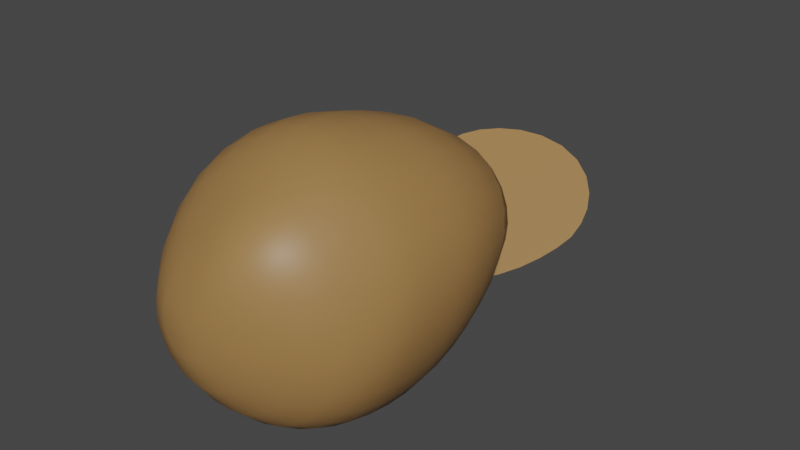 # Source: potatoChopped1.blend  (saved by Blender 2.92.15; exported with 4.5.12 LTS)
import bpy
from mathutils import Matrix  # noqa: F401  (used for matrix-valued properties, if any)

bpy.ops.wm.read_factory_settings(use_empty=True)
scene = bpy.context.scene
scene.name = 'Scene'

# ---- collections
col_collection = bpy.data.collections.new('Collection'); scene.collection.children.link(col_collection)

# ---- materials (node trees are filled in below, after node groups)
mat_potato_skin = bpy.data.materials.new('potato_skin')
mat_potato_skin.use_transparent_shadow = False

# ---- material node trees
mat_potato_skin.use_nodes = True; mat_potato_skin.node_tree.nodes.clear()
_N = mat_potato_skin.node_tree.nodes; _L = mat_potato_skin.node_tree.links
n0 = _N.new('ShaderNodeBsdfPrincipled'); n0.name = 'Principled BSDF'; n0.location = (10, 300)
n0.distribution = 'GGX'
n0.subsurface_method = 'BURLEY'
n0.inputs[0].default_value = (0.3424, 0.1847, 0.06263, 1.0)
n0.inputs[3].default_value = 1.45
n0.inputs[27].default_value = (0.0, 0.0, 0.0, 1.0)
n0.inputs[28].default_value = 1.0
n1 = _N.new('ShaderNodeOutputMaterial'); n1.name = 'Material Output'; n1.location = (300, 300)
_L.new(n0.outputs[0], n1.inputs[0])
n1.is_active_output = True

# ---- world
world_world = bpy.data.worlds.new('World'); scene.world = world_world
world_world.use_nodes = True; world_world.node_tree.nodes.clear()
_N = world_world.node_tree.nodes; _L = world_world.node_tree.links
n0 = _N.new('ShaderNodeOutputWorld'); n0.name = 'World Output'; n0.location = (300, 300)
n1 = _N.new('ShaderNodeBackground'); n1.name = 'Background'; n1.location = (10, 300)
n1.inputs[0].default_value = (0.05088, 0.05088, 0.05088, 1.0)
_L.new(n1.outputs[0], n0.inputs[0])
n0.is_active_output = True
world_world.color = (0.05088, 0.05088, 0.05088)
world_world.use_sun_shadow = False
world_world.sun_shadow_jitter_overblur = 0.0

# ---- meshes
me_sphere = bpy.data.meshes.new('Sphere')
me_sphere.from_pydata([(-0.3309, 0.3263, 1.819), (-0.3107, 0.6476, 1.545), (-0.2766, 0.3184, 1.827), (-0.2181, 0.6454, 1.559), (-0.2221, 0.2946, 1.836), (-0.1208, 0.6098, 1.578), (-0.1691, 0.2554, 1.846), (-0.01892, 0.5354, 1.599), (-0.1198, 0.2025, 1.857), (0.08208, 0.4245, 1.622), (-0.07712, 0.1394, 1.867), (0.1737, 0.2874, 1.647), (-0.04261, 0.07096, 1.877), (0.2472, 0.1459, 1.671), (-0.01856, 0.001309, 1.887), (0.296, 0.01504, 1.693), (-0.007095, -0.06588, 1.896), (0.3186, -0.1042, 1.713), (0.5744, -0.1157, 1.424), (-0.009729, -0.1276, 1.904), (0.3118, -0.2082, 1.735), (0.5597, -0.2577, 1.47), (-0.02705, -0.1816, 1.911), (0.2749, -0.2978, 1.759), (0.5109, -0.3844, 1.517), (-0.0586, -0.2266, 1.916), (0.212, -0.3745, 1.78), (0.4281, -0.4929, 1.56), (-0.1027, -0.2624, 1.919), (0.1273, -0.4382, 1.795), (0.3129, -0.5817, 1.594), (-0.1559, -0.2896, 1.92), (0.02401, -0.4878, 1.8), (0.1698, -0.651, 1.61), (-0.2158, -0.3074, 1.917), (-0.09302, -0.5224, 1.795), (0.005704, -0.7009, 1.606), (-0.2797, -0.3153, 1.911), (-0.2181, -0.5407, 1.781), (-0.1702, -0.729, 1.582), (-0.3448, -0.313, 1.902), (-0.345, -0.5413, 1.759), (-0.3482, -0.7323, 1.544), (-0.4081, -0.3004, 1.891), (-0.4671, -0.5236, 1.732), (-0.5186, -0.7083, 1.498), (-0.467, -0.2776, 1.88), (-0.5786, -0.4873, 1.703), (-0.6718, -0.6582, 1.452), (-0.5193, -0.2449, 1.868), (-0.6754, -0.4321, 1.676), (-0.8016, -0.5822, 1.412), (-0.3389, -0.02127, 1.938), (-0.5631, -0.2033, 1.857), (-0.7543, -0.3588, 1.652), (-0.5967, -0.1543, 1.847), (-0.8129, -0.2697, 1.631), (-0.6192, -0.09997, 1.838), (-0.8498, -0.1712, 1.614), (-0.63, -0.04329, 1.831), (-0.8645, -0.06839, 1.6), (-0.629, 0.01421, 1.824), (-0.8573, 0.03553, 1.587), (-0.6166, 0.07164, 1.817), (-0.8286, 0.1369, 1.576), (-0.5946, 0.1278, 1.812), (-0.7799, 0.2336, 1.566), (-0.5638, 0.1805, 1.808), (-0.7163, 0.3269, 1.556), (-0.5259, 0.2279, 1.807), (-0.6446, 0.4179, 1.546), (-0.4822, 0.2679, 1.807), (-0.5671, 0.5013, 1.538), (-0.4345, 0.2992, 1.809), (-0.4851, 0.571, 1.534), (-0.3839, 0.3194, 1.813), (-0.3996, 0.6213, 1.536), (-0.7463, 0.3611, 1.458), (-0.9688, -0.08111, 1.422), (-0.1391, -0.8853, 1.357), (0.5724, -0.1, 1.42), (0.5771, -0.1154, 1.419), (0.517, -0.5555, 1.384), (-0.3472, -0.8535, 1.359), (0.4164, -0.6909, 1.373), (-0.9422, 0.04344, 1.432), (-0.6598, 0.4512, 1.465), (0.5923, -0.2629, 1.407), (-0.5338, -0.7869, 1.365), (-0.8943, 0.1597, 1.441), (-0.689, -0.6988, 1.372), (0.2664, -0.8012, 1.364), (-0.5721, 0.5324, 1.471), (-0.8272, 0.2652, 1.45), (-0.8108, -0.5955, 1.38), (0.5737, -0.4106, 1.395), (-0.8985, -0.4767, 1.39), (-0.8789, -0.5063, 1.388), (0.07371, -0.8694, 1.358), (-0.4834, 0.6001, 1.477), (-0.3924, 0.6508, 1.481), (-0.2966, 0.681, 1.484), (-0.07772, 0.6567, 1.482), (-0.1927, 0.6853, 1.484), (0.04973, 0.5877, 1.476), (0.3177, 0.3364, 1.456), (0.4292, 0.1844, 1.443), (-0.9498, -0.3443, 1.401), (0.5153, 0.0346, 1.431), (0.1854, 0.4781, 1.467), (-0.9722, -0.2112, 1.411)], [], [(0, 52, 2), (1, 0, 2, 3), (2, 52, 4), (3, 2, 4, 5), (5, 4, 6, 7), (4, 52, 6), (6, 52, 8), (7, 6, 8, 9), (9, 8, 10, 11), (8, 52, 10), (10, 52, 12), (11, 10, 12, 13), (12, 52, 14), (13, 12, 14, 15), (14, 52, 16), (15, 14, 16, 17), (18, 17, 20, 21), (16, 52, 19), (17, 16, 19, 20), (19, 52, 22), (20, 19, 22, 23), (21, 20, 23, 24), (22, 52, 25), (23, 22, 25, 26), (24, 23, 26, 27), (25, 52, 28), (26, 25, 28, 29), (27, 26, 29, 30), (28, 52, 31), (29, 28, 31, 32), (30, 29, 32, 33), (31, 52, 34), (32, 31, 34, 35), (33, 32, 35, 36), (34, 52, 37), (35, 34, 37, 38), (36, 35, 38, 39), (38, 37, 40, 41), (39, 38, 41, 42), (37, 52, 40), (40, 52, 43), (41, 40, 43, 44), (42, 41, 44, 45), (44, 43, 46, 47), (45, 44, 47, 48), (43, 52, 46), (46, 52, 49), (47, 46, 49, 50), (48, 47, 50, 51), (49, 52, 53), (50, 49, 53, 54), (53, 52, 55), (54, 53, 55, 56), (55, 52, 57), (56, 55, 57, 58), (57, 52, 59), (58, 57, 59, 60), (59, 52, 61), (60, 59, 61, 62), (61, 52, 63), (62, 61, 63, 64), (63, 52, 65), (64, 63, 65, 66), (65, 52, 67), (66, 65, 67, 68), (67, 52, 69), (68, 67, 69, 70), (70, 69, 71, 72), (69, 52, 71), (71, 52, 73), (72, 71, 73, 74), (73, 52, 75), (74, 73, 75, 76), (75, 52, 0), (76, 75, 0, 1), (106, 108, 80, 81, 87, 95, 82, 84, 91, 98, 79, 83, 88, 90, 94, 97, 96, 107, 110, 78, 85, 89, 93, 77, 86, 92, 99, 100, 101, 103, 102, 104, 109, 105), (1, 3, 103, 101), (3, 5, 102, 103), (5, 7, 104, 102), (7, 9, 109, 104), (109, 9, 11, 105), (105, 11, 13, 106), (106, 13, 15, 108), (108, 15, 17, 18, 80), (18, 81, 80), (81, 18, 21, 87), (87, 21, 24, 95), (95, 24, 27, 82), (82, 27, 30, 84), (84, 30, 33, 91), (91, 33, 36, 98), (98, 36, 39, 79), (79, 39, 42, 83), (83, 42, 45, 88), (88, 45, 48, 90), (90, 48, 51, 94), (51, 50, 54, 96, 97), (97, 94, 51), (96, 54, 56, 107), (107, 56, 58, 110), (110, 58, 60, 78), (78, 60, 62, 85), (62, 64, 89, 85), (64, 66, 93, 89), (66, 68, 77, 93), (68, 70, 86, 77), (70, 72, 92, 86), (92, 72, 74, 99), (74, 76, 100, 99), (76, 1, 101, 100)])
me_sphere.polygons.foreach_set('use_smooth', [1, 1, 1, 1, 1, 1, 1, 1, 1, 1, 1, 1, 1, 1, 1, 1, 1, 1, 1, 1, 1, 1, 1, 1, 1, 1, 1, 1, 1, 1, 1, 1, 1, 1, 1, 1, 1, 1, 1, 1, 1, 1, 1, 1, 1, 1, 1, 1, 1, 1, 1, 1, 1, 1, 1, 1, 1, 1, 1, 1, 1, 1, 1, 1, 1, 1, 1, 1, 1, 1, 1, 1, 1, 1, 1, 0, 1, 1, 1, 1, 1, 1, 1, 1, 1, 1, 1, 1, 1, 1, 1, 1, 1, 1, 1, 1, 1, 1, 1, 1, 1, 1, 1, 1, 1, 1, 1, 1, 1, 1])
_uv = me_sphere.uv_layers.new(name='UVMap')
_uv.uv.foreach_set('vector', [0.75, 0.9375, 0.7344, 1.0, 0.7187, 0.9375, 0.75, 0.875, 0.75, 0.9375, 0.7187, 0.9375, 0.7188, 0.875, 0.7187, 0.9375, 0.7031, 1.0, 0.6875, 0.9375, 0.7188, 0.875, 0.7187, 0.9375, 0.6875, 0.9375, 0.6875, 0.875, 0.6875, 0.875, 0.6875, 0.9375, 0.6562, 0.9375, 0.6562, 0.875, 0.6875, 0.9375, 0.6719, 1.0, 0.6562, 0.9375, 0.6562, 0.9375, 0.6406, 1.0, 0.625, 0.9375, 0.6562, 0.875, 0.6562, 0.9375, 0.625, 0.9375, 0.625, 0.875, 0.625, 0.875, 0.625, 0.9375, 0.5937, 0.9375, 0.5937, 0.875, 0.625, 0.9375, 0.6094, 1.0, 0.5937, 0.9375, 0.5937, 0.9375, 0.5781, 1.0, 0.5625, 0.9375, 0.5937, 0.875, 0.5937, 0.9375, 0.5625, 0.9375, 0.5625, 0.875, 0.5625, 0.9375, 0.5469, 1.0, 0.5312, 0.9375, 0.5625, 0.875, 0.5625, 0.9375, 0.5312, 0.9375, 0.5312, 0.875, 0.5312, 0.9375, 0.5156, 1.0, 0.5, 0.9375, 0.5312, 0.875, 0.5312, 0.9375, 0.5, 0.9375, 0.5, 0.875, 0.5, 0.8125, 0.5, 0.875, 0.4687, 0.875, 0.4687, 0.8125, 0.5, 0.9375, 0.4844, 1.0, 0.4687, 0.9375, 0.5, 0.875, 0.5, 0.9375, 0.4687, 0.9375, 0.4687, 0.875, 0.4687, 0.9375, 0.4531, 1.0, 0.4375, 0.9375, 0.4687, 0.875, 0.4687, 0.9375, 0.4375, 0.9375, 0.4375, 0.875, 0.4687, 0.8125, 0.4687, 0.875, 0.4375, 0.875, 0.4375, 0.8125, 0.4375, 0.9375, 0.4219, 1.0, 0.4062, 0.9375, 0.4375, 0.875, 0.4375, 0.9375, 0.4062, 0.9375, 0.4062, 0.875, 0.4375, 0.8125, 0.4375, 0.875, 0.4062, 0.875, 0.4062, 0.8125, 0.4062, 0.9375, 0.3906, 1.0, 0.375, 0.9375, 0.4062, 0.875, 0.4062, 0.9375, 0.375, 0.9375, 0.375, 0.875, 0.4062, 0.8125, 0.4062, 0.875, 0.375, 0.875, 0.375, 0.8125, 0.375, 0.9375, 0.3594, 1.0, 0.3437, 0.9375, 0.375, 0.875, 0.375, 0.9375, 0.3437, 0.9375, 0.3437, 0.875, 0.375, 0.8125, 0.375, 0.875, 0.3437, 0.875, 0.3437, 0.8125, 0.3437, 0.9375, 0.3281, 1.0, 0.3125, 0.9375, 0.3437, 0.875, 0.3437, 0.9375, 0.3125, 0.9375, 0.3125, 0.875, 0.3437, 0.8125, 0.3437, 0.875, 0.3125, 0.875, 0.3125, 0.8125, 0.3125, 0.9375, 0.2969, 1.0, 0.2812, 0.9375, 0.3125, 0.875, 0.3125, 0.9375, 0.2812, 0.9375, 0.2812, 0.875, 0.3125, 0.8125, 0.3125, 0.875, 0.2812, 0.875, 0.2812, 0.8125, 0.2812, 0.875, 0.2812, 0.9375, 0.25, 0.9375, 0.25, 0.875, 0.2812, 0.8125, 0.2812, 0.875, 0.25, 0.875, 0.25, 0.8125, 0.2812, 0.9375, 0.2656, 1.0, 0.25, 0.9375, 0.25, 0.9375, 0.2344, 1.0, 0.2188, 0.9375, 0.25, 0.875, 0.25, 0.9375, 0.2188, 0.9375, 0.2188, 0.875, 0.25, 0.8125, 0.25, 0.875, 0.2188, 0.875, 0.2188, 0.8125, 0.2188, 0.875, 0.2188, 0.9375, 0.1875, 0.9375, 0.1875, 0.875, 0.2188, 0.8125, 0.2188, 0.875, 0.1875, 0.875, 0.1875, 0.8125, 0.2188, 0.9375, 0.2031, 1.0, 0.1875, 0.9375, 0.1875, 0.9375, 0.1719, 1.0, 0.1563, 0.9375, 0.1875, 0.875, 0.1875, 0.9375, 0.1563, 0.9375, 0.1563, 0.875, 0.1875, 0.8125, 0.1875, 0.875, 0.1563, 0.875, 0.1563, 0.8125, 0.1563, 0.9375, 0.1406, 1.0, 0.125, 0.9375, 0.1563, 0.875, 0.1563, 0.9375, 0.125, 0.9375, 0.125, 0.875, 0.125, 0.9375, 0.1094, 1.0, 0.09375, 0.9375, 0.125, 0.875, 0.125, 0.9375, 0.09375, 0.9375, 0.09375, 0.875, 0.09375, 0.9375, 0.07813, 1.0, 0.0625, 0.9375, 0.09375, 0.875, 0.09375, 0.9375, 0.0625, 0.9375, 0.0625, 0.875, 0.0625, 0.9375, 0.04688, 1.0, 0.03125, 0.9375, 0.0625, 0.875, 0.0625, 0.9375, 0.03125, 0.9375, 0.03125, 0.875, 0.03125, 0.9375, 0.01563, 1.0, 2.384e-07, 0.9375, 0.03125, 0.875, 0.03125, 0.9375, 2.384e-07, 0.9375, 8.941e-08, 0.875, 1.0, 0.9375, 0.9844, 1.0, 0.9688, 0.9375, 1.0, 0.875, 1.0, 0.9375, 0.9688, 0.9375, 0.9688, 0.875, 0.9688, 0.9375, 0.9531, 1.0, 0.9375, 0.9375, 0.9688, 0.875, 0.9688, 0.9375, 0.9375, 0.9375, 0.9375, 0.875, 0.9375, 0.9375, 0.9219, 1.0, 0.9063, 0.9375, 0.9375, 0.875, 0.9375, 0.9375, 0.9063, 0.9375, 0.9063, 0.875, 0.9063, 0.9375, 0.8906, 1.0, 0.875, 0.9375, 0.9063, 0.875, 0.9063, 0.9375, 0.875, 0.9375, 0.875, 0.875, 0.875, 0.875, 0.875, 0.9375, 0.8438, 0.9375, 0.8438, 0.875, 0.875, 0.9375, 0.8594, 1.0, 0.8438, 0.9375, 0.8438, 0.9375, 0.8281, 1.0, 0.8125, 0.9375, 0.8438, 0.875, 0.8438, 0.9375, 0.8125, 0.9375, 0.8125, 0.875, 0.8125, 0.9375, 0.7969, 1.0, 0.7812, 0.9375, 0.8125, 0.875, 0.8125, 0.9375, 0.7812, 0.9375, 0.7812, 0.875, 0.7812, 0.9375, 0.7656, 1.0, 0.75, 0.9375, 0.7812, 0.875, 0.7812, 0.9375, 0.75, 0.9375, 0.75, 0.875, 0.4647, 0.8368, 0.4774, 0.8296, 0.4887, 0.8248, 0.49, 0.8244, 0.5025, 0.8231, 0.5149, 0.8247, 0.5272, 0.8294, 0.5386, 0.8379, 0.5479, 0.8505, 0.5537, 0.8667, 0.555, 0.8846, 0.5523, 0.9021, 0.5467, 0.9178, 0.5393, 0.9309, 0.5305, 0.9411, 0.523, 0.9468, 0.5205, 0.9485, 0.5093, 0.9528, 0.4981, 0.9547, 0.4871, 0.9544, 0.4766, 0.9522, 0.4668, 0.9481, 0.4579, 0.9425, 0.4498, 0.9357, 0.4422, 0.9284, 0.4354, 0.921, 0.4297, 0.9136, 0.4254, 0.9059, 0.4228, 0.8979, 0.4225, 0.8891, 0.4249, 0.8795, 0.4307, 0.8687, 0.44, 0.8573, 0.4519, 0.8462, 0.75, 0.875, 0.7188, 0.875, 0.7188, 0.8615, 0.75, 0.8641, 0.7188, 0.875, 0.6875, 0.875, 0.6875, 0.8575, 0.7188, 0.8615, 0.6875, 0.875, 0.6562, 0.875, 0.6562, 0.8521, 0.6875, 0.8575, 0.6562, 0.875, 0.625, 0.875, 0.625, 0.8453, 0.6562, 0.8521, 0.625, 0.8453, 0.625, 0.875, 0.5937, 0.875, 0.5937, 0.8376, 0.5937, 0.8376, 0.5937, 0.875, 0.5625, 0.875, 0.5625, 0.83, 0.5625, 0.83, 0.5625, 0.875, 0.5312, 0.875, 0.5312, 0.822, 0.5312, 0.822, 0.5312, 0.875, 0.5, 0.875, 0.5, 0.8125, 0.5032, 0.8125, 0.5, 0.8125, 0.5, 0.8114, 0.5032, 0.8125, 0.5, 0.8114, 0.5, 0.8125, 0.4687, 0.8125, 0.4687, 0.7999, 0.4687, 0.7999, 0.4687, 0.8125, 0.4375, 0.8125, 0.4375, 0.7877, 0.4375, 0.7877, 0.4375, 0.8125, 0.4062, 0.8125, 0.4062, 0.7749, 0.4062, 0.7749, 0.4062, 0.8125, 0.375, 0.8125, 0.375, 0.7626, 0.375, 0.7626, 0.375, 0.8125, 0.3437, 0.8125, 0.3437, 0.7544, 0.3437, 0.7544, 0.3437, 0.8125, 0.3125, 0.8125, 0.3125, 0.7537, 0.3125, 0.7537, 0.3125, 0.8125, 0.2812, 0.8125, 0.2812, 0.7603, 0.2812, 0.7603, 0.2812, 0.8125, 0.25, 0.8125, 0.25, 0.7712, 0.25, 0.7712, 0.25, 0.8125, 0.2188, 0.8125, 0.2187, 0.7835, 0.2187, 0.7835, 0.2188, 0.8125, 0.1875, 0.8125, 0.1875, 0.7953, 0.1875, 0.7953, 0.1875, 0.8125, 0.1563, 0.8125, 0.1563, 0.8057, 0.1563, 0.8125, 0.1563, 0.875, 0.125, 0.875, 0.125, 0.8149, 0.1327, 0.8125, 0.1327, 0.8125, 0.1563, 0.8057, 0.1563, 0.8125, 0.125, 0.8149, 0.125, 0.875, 0.09375, 0.875, 0.09375, 0.823, 0.09375, 0.823, 0.09375, 0.875, 0.0625, 0.875, 0.0625, 0.8302, 0.0625, 0.8302, 0.0625, 0.875, 0.03125, 0.875, 0.03125, 0.8366, 0.03125, 0.8366, 0.03125, 0.875, 8.941e-08, 0.875, 7.368e-08, 0.842, 1.0, 0.875, 0.9688, 0.875, 0.9688, 0.8468, 1.0, 0.842, 0.9688, 0.875, 0.9375, 0.875, 0.9375, 0.8511, 0.9688, 0.8468, 0.9375, 0.875, 0.9063, 0.875, 0.9063, 0.8551, 0.9375, 0.8511, 0.9063, 0.875, 0.875, 0.875, 0.875, 0.8591, 0.9063, 0.8551, 0.875, 0.875, 0.8438, 0.875, 0.8438, 0.8623, 0.875, 0.8591, 0.8438, 0.8623, 0.8438, 0.875, 0.8125, 0.875, 0.8125, 0.8645, 0.8125, 0.875, 0.7812, 0.875, 0.7813, 0.8651, 0.8125, 0.8645, 0.7812, 0.875, 0.75, 0.875, 0.75, 0.8641, 0.7812, 0.8651])
me_sphere.materials.append(mat_potato_skin)
me_sphere.use_remesh_fix_poles = True
me_sphere.use_remesh_preserve_attributes = False
me_sphere.use_mirror_vertex_groups = False
me_sphere.update()
me_sphere_001 = bpy.data.meshes.new('Sphere.001')
me_sphere_001.from_pydata([(-0.2299, 0.8385, 1.193), (-0.1463, 0.943, 0.8721), (-0.1028, 1.017, 0.6106), (-0.08168, 1.051, 0.3954), (-0.08035, 1.063, 0.2011), (-0.08811, 1.058, 0.01344), (-0.08852, 1.044, -0.1809), (-0.1217, 0.7122, -0.9337), (-0.1005, 0.8299, 1.21), (0.009136, 0.9298, 0.8848), (0.0647, 1.008, 0.6198), (0.08874, 1.047, 0.4052), (0.0927, 1.066, 0.2124), (0.08613, 1.061, 0.0229), (0.0838, 1.043, -0.174), (0.07973, 1.005, -0.3711), (0.07436, 0.9416, -0.5659), (0.05638, 0.843, -0.7515), (0.009922, 0.7012, -0.9208), (-0.07716, 0.4938, -1.072), (-0.1873, 0.2333, -1.174), (0.03312, 0.7774, 1.234), (0.1648, 0.8726, 0.9045), (0.2275, 0.9574, 0.6357), (0.252, 1.004, 0.4196), (0.2584, 1.027, 0.226), (0.2534, 1.026, 0.03412), (0.2494, 1.005, -0.166), (0.24, 0.9677, -0.3649), (0.2262, 0.9036, -0.5569), (0.1969, 0.8064, -0.7385), (0.133, 0.6605, -0.9082), (0.01571, 0.4486, -1.064), (-0.139, 0.2031, -1.171), (0.1686, 0.6784, 1.264), (0.3146, 0.7745, 0.9286), (0.3791, 0.8662, 0.6588), (0.4042, 0.9186, 0.4389), (0.4124, 0.9458, 0.241), (0.409, 0.9491, 0.04482), (0.4043, 0.9315, -0.1605), (0.3905, 0.896, -0.3582), (0.3677, 0.8347, -0.5463), (0.326, 0.7421, -0.7237), (0.245, 0.5898, -0.8962), (0.09885, 0.3803, -1.057), (-0.09594, 0.1612, -1.168), (0.2995, 0.5373, 1.296), (0.45, 0.6425, 0.9563), (0.5133, 0.7379, 0.6869), (0.542, 0.7905, 0.4605), (0.5512, 0.8213, 0.2552), (0.5491, 0.831, 0.05339), (0.5451, 0.8196, -0.1557), (0.5278, 0.7897, -0.3505), (0.4955, 0.7352, -0.534), (0.4408, 0.6499, -0.7077), (0.3429, 0.4898, -0.885), (0.1691, 0.2904, -1.051), (-0.0598, 0.1089, -1.165), (0.4143, 0.3693, 1.327), (0.5615, 0.4832, 0.9888), (0.6297, 0.5705, 0.718), (0.6624, 0.6214, 0.4828), (0.6724, 0.6556, 0.268), (0.6708, 0.6721, 0.06148), (0.6683, 0.6691, -0.1465), (0.6472, 0.6494, -0.3402), (0.6057, 0.6061, -0.5195), (0.5384, 0.5273, -0.692), (0.4228, 0.363, -0.8745), (0.2232, 0.1822, -1.046), (-0.03209, 0.04864, -1.161), (0.5002, 0.1994, 1.354), (0.6482, 0.2958, 1.026), (0.7249, 0.3686, 0.7495), (0.7616, 0.417, 0.5034), (0.7734, 0.4532, 0.2826), (0.7715, 0.4759, 0.07602), (0.7678, 0.4833, -0.1306), (0.7435, 0.4765, -0.3238), (0.6934, 0.4502, -0.5029), (0.6145, 0.3773, -0.6766), (0.4805, 0.2144, -0.8651), (0.2587, 0.06087, -1.041), (-0.01386, -0.01694, -1.158), (0.5545, 0.0381, 1.384), (0.7077, 0.09622, 1.066), (0.7933, 0.1435, 0.7778), (0.8348, 0.1862, 0.5255), (0.8486, 0.2243, 0.3038), (0.8435, 0.2527, 0.09685), (0.8378, 0.2703, -0.1092), (0.8104, 0.2776, -0.3025), (0.7534, 0.2716, -0.4828), (0.6641, 0.2061, -0.6613), (0.5118, 0.04798, -0.858), (0.2735, -0.06989, -1.039), (-0.005686, -0.08459, -1.155), (0.7336, -0.09951, 1.109), (0.826, -0.07983, 0.8088), (0.8735, -0.05148, 0.5501), (0.8891, -0.01785, 0.326), (0.8811, 0.01555, 0.1199), (0.8735, 0.04174, -0.08598), (0.8431, 0.06298, -0.2792), (0.7813, 0.07718, -0.4604), (0.6829, 0.01778, -0.6481), (0.5131, -0.135, -0.8563), (0.2669, -0.205, -1.038), (-0.007638, -0.1509, -1.151), (0.7216, -0.2834, 1.157), (0.8177, -0.2915, 0.8472), (0.8697, -0.2775, 0.5794), (0.8861, -0.2523, 0.3486), (0.8796, -0.223, 0.1385), (0.8708, -0.1893, -0.06683), (0.8384, -0.1559, -0.2583), (0.7739, -0.1267, -0.44), (0.6668, -0.1882, -0.6413), (0.4835, -0.3166, -0.8575), (0.2411, -0.3331, -1.038), (-0.01942, -0.2128, -1.147), (0.6693, -0.4505, 1.21), (0.7651, -0.4871, 0.8921), (0.8196, -0.4875, 0.612), (0.837, -0.471, 0.3714), (0.8335, -0.4467, 0.1548), (0.8271, -0.4135, -0.05499), (0.7946, -0.3696, -0.2437), (0.7284, -0.3413, -0.4297), (0.6137, -0.3935, -0.6399), (0.4262, -0.48, -0.8576), (0.1988, -0.4438, -1.035), (-0.04041, -0.2676, -1.142), (0.5758, -0.5969, 1.267), (0.6672, -0.664, 0.9401), (0.7218, -0.6798, 0.6447), (0.7408, -0.6718, 0.3915), (0.7411, -0.6514, 0.1679), (0.7393, -0.6204, -0.04694), (0.7101, -0.5781, -0.2389), (0.6438, -0.5505, -0.4291), (0.5262, -0.5802, -0.6404), (0.3468, -0.615, -0.8533), (0.1428, -0.5308, -1.027), (-0.06962, -0.3127, -1.136), (0.4425, -0.7185, 1.317), (0.5249, -0.8181, 0.9825), (0.5771, -0.8511, 0.6707), (0.5977, -0.8521, 0.4042), (0.6028, -0.8348, 0.1749), (0.6078, -0.8051, -0.04178), (0.5839, -0.7695, -0.2395), (0.5206, -0.7385, -0.4323), (0.4095, -0.7352, -0.639), (0.2505, -0.7182, -0.8437), (0.07492, -0.5934, -1.015), (-0.1059, -0.3466, -1.13), (0.2737, -0.8125, 1.345), (0.3432, -0.9429, 1.006), (0.3894, -0.9944, 0.68), (0.4102, -1.006, 0.4036), (0.4208, -0.9921, 0.1722), (0.4345, -0.9644, -0.04186), (0.4187, -0.9301, -0.2405), (0.3634, -0.8907, -0.4338), (0.2691, -0.8507, -0.6322), (0.1402, -0.7887, -0.8292), (-0.003461, -0.633, -1.0), (-0.1481, -0.3685, -1.124), (-0.2635, -0.01884, -1.188), (0.078, -0.8801, 1.343), (0.1314, -1.031, 1.0), (0.1668, -1.1, 0.6663), (0.1845, -1.122, 0.3859), (0.2007, -1.114, 0.1569), (0.2243, -1.088, -0.04772), (0.2198, -1.049, -0.2407), (0.1793, -0.997, -0.4313), (0.1115, -0.9242, -0.6197), (0.01707, -0.8277, -0.811), (-0.0904, -0.6505, -0.9853), (-0.1948, -0.3784, -1.118), (-0.1329, -0.9162, 1.312), (-0.09828, -1.076, 0.9702), (-0.07774, -1.156, 0.6335), (-0.0668, -1.189, 0.3536), (-0.04569, -1.188, 0.1293), (-0.0135, -1.166, -0.06149), (-0.004289, -1.119, -0.2424), (-0.02272, -1.055, -0.4267), (-0.05996, -0.9583, -0.6055), (-0.117, -0.8367, -0.7927), (-0.1837, -0.6473, -0.972), (-0.2443, -0.3768, -1.114), (-0.3467, -0.916, 1.265), (-0.3323, -1.072, 0.93), (-0.3269, -1.156, 0.5943), (-0.3245, -1.197, 0.3163), (-0.3016, -1.204, 0.09673), (-0.2642, -1.187, -0.08269), (-0.2398, -1.136, -0.2499), (-0.2334, -1.066, -0.4248), (-0.2394, -0.957, -0.5957), (-0.2576, -0.8185, -0.7785), (-0.2804, -0.625, -0.9623), (-0.2949, -0.3646, -1.111), (-0.5513, -0.8776, 1.211), (-0.5573, -1.018, 0.8892), (-0.562, -1.101, 0.563), (-0.566, -1.145, 0.2872), (-0.5459, -1.159, 0.07025), (-0.5071, -1.148, -0.1045), (-0.4705, -1.104, -0.2644), (-0.4413, -1.033, -0.4294), (-0.4175, -0.9243, -0.5949), (-0.3977, -0.776, -0.7725), (-0.3764, -0.5858, -0.9583), (-0.3447, -0.3423, -1.111), (-0.7341, -0.8054, 1.161), (-0.7582, -0.9245, 0.8536), (-0.7661, -1.0, 0.5483), (-0.7729, -1.042, 0.2767), (-0.7604, -1.058, 0.05902), (-0.7243, -1.059, -0.1206), (-0.6805, -1.028, -0.2826), (-0.6332, -0.9635, -0.4411), (-0.5834, -0.8626, -0.6037), (-0.5291, -0.7138, -0.7773), (-0.4675, -0.5328, -0.9616), (-0.3918, -0.3105, -1.114), (-0.8863, -0.7042, 1.12), (-0.9251, -0.7996, 0.8275), (-0.9344, -0.8635, 0.5462), (-0.9409, -0.898, 0.2847), (-0.9354, -0.918, 0.06094), (-0.9051, -0.9295, -0.1272), (-0.8583, -0.9131, -0.2952), (-0.7983, -0.8668, -0.4564), (-0.7284, -0.7781, -0.6215), (-0.6459, -0.638, -0.7937), (-0.5496, -0.4679, -0.9721), (-0.4343, -0.2705, -1.118), (-0.9043, -0.4814, 1.379), (-1.004, -0.5758, 1.09), (-1.052, -0.6477, 0.811), (-1.064, -0.6996, 0.5479), (-1.069, -0.7323, 0.2974), (-1.068, -0.7553, 0.07015), (-1.044, -0.7731, -0.1253), (-0.9981, -0.7702, -0.3005), (-0.9315, -0.7402, -0.4699), (-0.8471, -0.6689, -0.6426), (-0.7433, -0.5466, -0.8171), (-0.6191, -0.3899, -0.987), (-0.4707, -0.2236, -1.124), (-0.9774, -0.3593, 1.354), (-1.085, -0.4275, 1.066), (-1.139, -0.4815, 0.7954), (-1.154, -0.524, 0.5445), (-1.158, -0.5536, 0.3033), (-1.158, -0.5776, 0.08111), (-1.142, -0.5987, -0.1188), (-1.099, -0.6056, -0.3022), (-1.03, -0.5892, -0.4821), (-0.9365, -0.5357, -0.6636), (-0.8183, -0.4359, -0.8422), (-0.6737, -0.3012, -1.005), (-0.4994, -0.1713, -1.132), (-1.021, -0.227, 1.331), (-1.13, -0.2701, 1.044), (-1.186, -0.3064, 0.7777), (-1.204, -0.3392, 0.535), (-1.208, -0.3658, 0.3012), (-1.21, -0.3892, 0.08682), (-1.199, -0.4114, -0.1129), (-1.16, -0.4243, -0.3043), (-1.093, -0.4198, -0.494), (-0.995, -0.3833, -0.6842), (-0.8688, -0.3087, -0.867), (-0.7115, -0.2043, -1.025), (-0.5194, -0.1152, -1.141), (-1.034, -0.08907, 1.311), (-1.141, -0.1066, 1.021), (-1.196, -0.1251, 0.7574), (-1.216, -0.1479, 0.5195), (-1.219, -0.1719, 0.2919), (-1.223, -0.1934, 0.08514), (-1.216, -0.2144, -0.1116), (-1.183, -0.2315, -0.3085), (-1.119, -0.2367, -0.5065), (-1.022, -0.2168, -0.7045), (-0.8939, -0.1698, -0.8909), (-0.7313, -0.1022, -1.045), (-0.5298, -0.05714, -1.15), (-1.018, 0.05053, 1.293), (-1.117, 0.05896, 1.0), (-1.168, 0.05803, 0.736), (-1.188, 0.04526, 0.4994), (-1.193, 0.02443, 0.2765), (-1.197, 0.006271, 0.07666), (-1.195, -0.01216, -0.1168), (-1.167, -0.03211, -0.3157), (-1.108, -0.04483, -0.5201), (-1.017, -0.0423, -0.7239), (-0.893, -0.02489, -0.9127), (-0.7326, 0.002101, -1.062), (-0.5301, 0.001071, -1.158), (-0.974, 0.1872, 1.278), (-1.062, 0.2213, 0.9809), (-1.106, 0.2375, 0.7149), (-1.124, 0.2345, 0.4783), (-1.13, 0.2177, 0.2588), (-1.136, 0.2042, 0.06415), (-1.136, 0.1889, -0.1265), (-1.113, 0.1677, -0.3254), (-1.062, 0.1488, -0.5336), (-0.9797, 0.1329, -0.7409), (-0.8664, 0.1199, -0.9306), (-0.7149, 0.1054, -1.076), (-0.5203, 0.05751, -1.166), (-0.9035, 0.3161, 1.263), (-0.976, 0.375, 0.9618), (-1.012, 0.4075, 0.6935), (-1.027, 0.4136, 0.4567), (-1.034, 0.4014, 0.2404), (-1.039, 0.3929, 0.04999), (-1.041, 0.3813, -0.1385), (-1.024, 0.3609, -0.3366), (-0.9812, 0.3355, -0.5464), (-0.9126, 0.3015, -0.7551), (-0.8143, 0.2587, -0.9438), (-0.6783, 0.2045, -1.086), (-0.5006, 0.1102, -1.172), (-0.8105, 0.4344, 1.248), (-0.8642, 0.5152, 0.9425), (-0.89, 0.5632, 0.6718), (-0.901, 0.5777, 0.4355), (-0.908, 0.5698, 0.2222), (-0.9131, 0.5656, 0.0349), (-0.9154, 0.5584, -0.1522), (-0.9026, 0.5388, -0.3493), (-0.8705, 0.5068, -0.5585), (-0.8176, 0.4563, -0.7661), (-0.7381, 0.3862, -0.9516), (-0.6237, 0.2957, -1.092), (-0.4719, 0.1573, -1.176), (-0.7043, 0.5486, 1.228), (-0.7348, 0.6433, 0.9212), (-0.7476, 0.7007, 0.6505), (-0.7541, 0.7228, 0.4157), (-0.7608, 0.719, 0.2055), (-0.7658, 0.719, 0.02023), (-0.7666, 0.7142, -0.1666), (-0.7565, 0.6934, -0.3623), (-0.7342, 0.6553, -0.5687), (-0.6978, 0.5907, -0.7725), (-0.6405, 0.4974, -0.9549), (-0.5531, 0.3754, -1.095), (-0.435, 0.197, -1.179), (-0.592, 0.6547, 1.209), (-0.5953, 0.7573, 0.8982), (-0.5932, 0.8192, 0.6302), (-0.5932, 0.8456, 0.3996), (-0.5992, 0.8462, 0.1928), (-0.6052, 0.8483, 0.008518), (-0.604, 0.844, -0.1786), (-0.5955, 0.8209, -0.3727), (-0.5795, 0.7756, -0.5754), (-0.5582, 0.6993, -0.7746), (-0.5246, 0.588, -0.9547), (-0.4694, 0.4402, -1.094), (-0.3915, 0.2275, -1.18), (-0.475, 0.7438, 1.194), (-0.4489, 0.8497, 0.8792), (-0.4328, 0.9164, 0.615), (-0.4244, 0.9442, 0.3904), (-0.4291, 0.9487, 0.1878), (-0.4365, 0.9498, 0.003347), (-0.435, 0.9438, -0.1852), (-0.4278, 0.917, -0.3782), (-0.4164, 0.8654, -0.5777), (-0.4054, 0.7791, -0.7736), (-0.3954, 0.6549, -0.9512), (-0.3761, 0.4867, -1.091), (-0.343, 0.2473, -1.18), (-0.3544, 0.8075, 1.188), (-0.2991, 0.9142, 0.8698), (-0.269, 0.985, 0.6083), (-0.2536, 1.015, 0.3895), (-0.2556, 1.023, 0.192), (-0.2638, 1.021, 0.0062), (-0.263, 1.011, -0.1849), (-0.2574, 0.98, -0.3788), (-0.2501, 0.923, -0.5769), (-0.2484, 0.83, -0.7696), (-0.2586, 0.6961, -0.9442), (-0.277, 0.5123, -1.086), (-0.2914, 0.2554, -1.179), (-0.08707, 1.009, -0.3763), (-0.08529, 0.9483, -0.5731), (-0.09308, 0.8512, -0.7622), (-0.176, 0.5151, -1.08), (-0.2388, 0.2508, -1.177), (-0.08106, 1.057, 0.3056), (0.09057, 1.056, 0.3161), (0.2549, 1.015, 0.3301), (0.408, 0.9311, 0.3475), (0.5463, 0.8048, 0.3656), (0.667, 0.6372, 0.3835), (0.7671, 0.4337, 0.4014), (0.8412, 0.2038, 0.423), (0.8807, -0.03594, 0.4465), (0.8772, -0.2659, 0.4727), (0.8276, -0.4799, 0.5008), (0.7306, -0.6761, 0.5277), (0.5867, -0.8515, 0.5475), (0.399, -0.9996, 0.5523), (0.175, -1.11, 0.5367), (-0.07268, -1.171, 0.5041), (-0.3258, -1.175, 0.4658), (-0.5638, -1.121, 0.4355), (-0.7693, -1.02, 0.4227), (-0.9374, -0.8794, 0.4253), (-1.066, -0.7147, 0.4321), (-1.156, -0.5377, 0.433), (-1.206, -0.3515, 0.4269), (-1.217, -0.159, 0.4143), (-1.19, 0.03563, 0.3964), (-1.127, 0.2267, 0.3768), (-1.03, 0.4079, 0.3568), (-0.9042, 0.574, 0.3369), (-0.7572, 0.721, 0.3186), (-0.596, 0.8459, 0.304), (-0.4265, 0.9463, 0.2968), (-0.2545, 1.019, 0.2982), (-0.1678, 1.038, 0.3019), (-0.3405, 0.9825, 0.2975), (-0.5113, 0.8961, 0.3004), (-0.6766, 0.7835, 0.3113), (-0.8307, 0.6475, 0.3277), (-0.967, 0.491, 0.3468), (-1.078, 0.3173, 0.3668), (-1.159, 0.1312, 0.3866), (-1.204, -0.06167, 0.4054), (-1.212, -0.2552, 0.4206), (-1.181, -0.4446, 0.43), (-1.111, -0.6262, 0.4326), (-1.002, -0.7971, 0.4287), (-0.8533, -0.9495, 0.424), (-0.6665, -1.07, 0.4291), (-0.4448, -1.148, 0.4507), (-0.1992, -1.173, 0.485), (0.05114, -1.141, 0.5204), (0.287, -1.055, 0.5445), (0.4928, -0.9256, 0.5499), (0.6586, -0.7638, 0.5376), (0.7791, -0.578, 0.5142), (0.8524, -0.3729, 0.4868), (0.879, -0.1509, 0.4596), (0.8609, 0.08394, 0.4348), (0.8041, 0.3188, 0.4122), (0.7171, 0.5355, 0.3924), (0.6066, 0.721, 0.3746), (0.4771, 0.868, 0.3565), (0.3314, 0.9729, 0.3388), (0.1728, 1.035, 0.3231), (0.004752, 1.056, 0.3108), (0.4292, 0.1844, 1.443), (0.5153, 0.0346, 1.431), (0.5724, -0.1, 1.42), (0.3177, 0.3364, 1.456), (0.5771, -0.1154, 1.419), (0.5923, -0.2629, 1.407), (0.5737, -0.4106, 1.395), (0.1854, 0.4781, 1.467), (0.517, -0.5555, 1.384), (-0.07772, 0.6567, 1.482), (0.04973, 0.5877, 1.476), (-0.2966, 0.681, 1.484), (-0.1927, 0.6853, 1.484), (-0.3924, 0.6508, 1.481), (-0.4834, 0.6001, 1.477), (-0.5721, 0.5324, 1.471), (-0.6598, 0.4512, 1.465), (-0.8985, -0.4767, 1.39), (-0.8789, -0.5063, 1.388), (0.4164, -0.6909, 1.373), (0.2664, -0.8012, 1.364), (0.07371, -0.8694, 1.358), (-0.1391, -0.8853, 1.357), (-0.3472, -0.8535, 1.359), (-0.5338, -0.7869, 1.365), (-0.689, -0.6988, 1.372), (-0.7463, 0.3611, 1.458), (-0.8272, 0.2652, 1.45), (-0.8108, -0.5955, 1.38), (-0.8943, 0.1597, 1.441), (-0.9422, 0.04344, 1.432), (-0.9722, -0.2112, 1.411), (-0.9724, -0.1779, 1.414), (-0.9498, -0.3443, 1.401), (-0.9688, -0.08111, 1.422)], [], [(3, 2, 10, 11), (403, 7, 18, 19), (405, 3, 11, 406, 468), (404, 403, 19, 20), (5, 4, 12, 13), (171, 404, 20), (6, 5, 13, 14), (400, 6, 14, 15), (0, 480, 481, 8), (401, 400, 15, 16), (1, 0, 8, 9), (402, 401, 16, 17), (2, 1, 9, 10), (7, 402, 17, 18), (17, 16, 29, 30), (10, 9, 22, 23), (18, 17, 30, 31), (11, 10, 23, 24), (19, 18, 31, 32), (406, 11, 24, 407, 467), (20, 19, 32, 33), (13, 12, 25, 26), (171, 20, 33), (14, 13, 26, 27), (15, 14, 27, 28), (8, 481, 478, 21), (16, 15, 28, 29), (9, 8, 21, 22), (171, 33, 46), (27, 26, 39, 40), (28, 27, 40, 41), (21, 478, 479, 34), (29, 28, 41, 42), (22, 21, 34, 35), (30, 29, 42, 43), (23, 22, 35, 36), (31, 30, 43, 44), (24, 23, 36, 37), (32, 31, 44, 45), (407, 24, 37, 408, 466), (33, 32, 45, 46), (26, 25, 38, 39), (44, 43, 56, 57), (37, 36, 49, 50), (45, 44, 57, 58), (408, 37, 50, 409, 465), (46, 45, 58, 59), (39, 38, 51, 52), (171, 46, 59), (40, 39, 52, 53), (41, 40, 53, 54), (34, 479, 476, 47), (42, 41, 54, 55), (35, 34, 47, 48), (43, 42, 55, 56), (36, 35, 48, 49), (54, 53, 66, 67), (47, 476, 472, 60), (55, 54, 67, 68), (48, 47, 60, 61), (56, 55, 68, 69), (49, 48, 61, 62), (57, 56, 69, 70), (50, 49, 62, 63), (58, 57, 70, 71), (409, 50, 63, 410, 464), (59, 58, 71, 72), (52, 51, 64, 65), (171, 59, 72), (53, 52, 65, 66), (63, 62, 75, 76), (71, 70, 83, 84), (410, 63, 76, 411, 463), (72, 71, 84, 85), (65, 64, 77, 78), (171, 72, 85), (66, 65, 78, 79), (67, 66, 79, 80), (60, 472, 469, 73), (68, 67, 80, 81), (61, 60, 73, 74), (69, 68, 81, 82), (62, 61, 74, 75), (70, 69, 82, 83), (80, 79, 92, 93), (73, 469, 470, 86), (81, 80, 93, 94), (74, 73, 86, 87), (82, 81, 94, 95), (75, 74, 87, 88), (83, 82, 95, 96), (76, 75, 88, 89), (84, 83, 96, 97), (411, 76, 89, 412, 462), (85, 84, 97, 98), (78, 77, 90, 91), (171, 85, 98), (79, 78, 91, 92), (97, 96, 108, 109), (412, 89, 101, 413, 461), (98, 97, 109, 110), (91, 90, 102, 103), (171, 98, 110), (92, 91, 103, 104), (93, 92, 104, 105), (86, 470, 471), (94, 93, 105, 106), (87, 86, 471, 473, 99), (95, 94, 106, 107), (88, 87, 99, 100), (96, 95, 107, 108), (89, 88, 100, 101), (106, 105, 117, 118), (99, 473, 474, 111), (107, 106, 118, 119), (100, 99, 111, 112), (108, 107, 119, 120), (101, 100, 112, 113), (109, 108, 120, 121), (413, 101, 113, 414, 460), (110, 109, 121, 122), (103, 102, 114, 115), (171, 110, 122), (104, 103, 115, 116), (105, 104, 116, 117), (414, 113, 125, 415, 459), (122, 121, 133, 134), (115, 114, 126, 127), (171, 122, 134), (116, 115, 127, 128), (117, 116, 128, 129), (118, 117, 129, 130), (111, 474, 475, 123), (119, 118, 130, 131), (112, 111, 123, 124), (120, 119, 131, 132), (113, 112, 124, 125), (121, 120, 132, 133), (130, 129, 141, 142), (123, 475, 477, 135), (131, 130, 142, 143), (124, 123, 135, 136), (132, 131, 143, 144), (125, 124, 136, 137), (133, 132, 144, 145), (415, 125, 137, 416, 458), (134, 133, 145, 146), (127, 126, 138, 139), (171, 134, 146), (128, 127, 139, 140), (129, 128, 140, 141), (146, 145, 157, 158), (139, 138, 150, 151), (171, 146, 158), (140, 139, 151, 152), (141, 140, 152, 153), (142, 141, 153, 154), (135, 477, 488, 147), (143, 142, 154, 155), (136, 135, 147, 148), (144, 143, 155, 156), (137, 136, 148, 149), (145, 144, 156, 157), (416, 137, 149, 417, 457), (155, 154, 166, 167), (148, 147, 159, 160), (156, 155, 167, 168), (149, 148, 160, 161), (157, 156, 168, 169), (417, 149, 161, 418, 456), (158, 157, 169, 170), (151, 150, 162, 163), (171, 158, 170), (152, 151, 163, 164), (153, 152, 164, 165), (154, 153, 165, 166), (147, 488, 489, 159), (171, 170, 183), (164, 163, 176, 177), (165, 164, 177, 178), (166, 165, 178, 179), (159, 489, 490, 172), (167, 166, 179, 180), (160, 159, 172, 173), (168, 167, 180, 181), (161, 160, 173, 174), (169, 168, 181, 182), (418, 161, 174, 419, 455), (170, 169, 182, 183), (163, 162, 175, 176), (173, 172, 184, 185), (181, 180, 192, 193), (174, 173, 185, 186), (182, 181, 193, 194), (419, 174, 186, 420, 454), (183, 182, 194, 195), (176, 175, 187, 188), (171, 183, 195), (177, 176, 188, 189), (178, 177, 189, 190), (179, 178, 190, 191), (172, 490, 491, 184), (180, 179, 191, 192), (189, 188, 200, 201), (190, 189, 201, 202), (191, 190, 202, 203), (184, 491, 492, 196), (192, 191, 203, 204), (185, 184, 196, 197), (193, 192, 204, 205), (186, 185, 197, 198), (194, 193, 205, 206), (420, 186, 198, 421, 453), (195, 194, 206, 207), (188, 187, 199, 200), (171, 195, 207), (205, 204, 216, 217), (198, 197, 209, 210), (206, 205, 217, 218), (421, 198, 210, 422, 452), (207, 206, 218, 219), (200, 199, 211, 212), (171, 207, 219), (201, 200, 212, 213), (202, 201, 213, 214), (203, 202, 214, 215), (196, 492, 493, 208), (204, 203, 215, 216), (197, 196, 208, 209), (214, 213, 225, 226), (215, 214, 226, 227), (208, 493, 494, 220), (216, 215, 227, 228), (209, 208, 220, 221), (217, 216, 228, 229), (210, 209, 221, 222), (218, 217, 229, 230), (422, 210, 222, 423, 451), (219, 218, 230, 231), (212, 211, 223, 224), (171, 219, 231), (213, 212, 224, 225), (222, 221, 233, 234), (230, 229, 241, 242), (423, 222, 234, 424, 450), (231, 230, 242, 243), (224, 223, 235, 236), (171, 231, 243), (225, 224, 236, 237), (226, 225, 237, 238), (227, 226, 238, 239), (220, 494, 497, 232), (228, 227, 239, 240), (221, 220, 232, 233), (229, 228, 240, 241), (238, 237, 250, 251), (239, 238, 251, 252), (232, 497, 487, 244, 245), (240, 239, 252, 253), (233, 232, 245, 246), (241, 240, 253, 254), (234, 233, 246, 247), (242, 241, 254, 255), (424, 234, 247, 425, 449), (243, 242, 255, 256), (236, 235, 248, 249), (171, 243, 256), (237, 236, 249, 250), (255, 254, 267, 268), (425, 247, 260, 426, 448), (256, 255, 268, 269), (249, 248, 261, 262), (171, 256, 269), (250, 249, 262, 263), (251, 250, 263, 264), (244, 486, 502, 257), (252, 251, 264, 265), (245, 244, 257, 258), (253, 252, 265, 266), (246, 245, 258, 259), (254, 253, 266, 267), (247, 246, 259, 260), (265, 264, 277, 278), (258, 257, 270, 271), (266, 265, 278, 279), (259, 258, 271, 272), (267, 266, 279, 280), (260, 259, 272, 273), (268, 267, 280, 281), (426, 260, 273, 427, 447), (269, 268, 281, 282), (262, 261, 274, 275), (171, 269, 282), (263, 262, 275, 276), (264, 263, 276, 277), (257, 502, 500, 270), (282, 281, 294, 295), (275, 274, 287, 288), (171, 282, 295), (276, 275, 288, 289), (277, 276, 289, 290), (270, 500, 501, 503, 283), (278, 277, 290, 291), (271, 270, 283, 284), (279, 278, 291, 292), (272, 271, 284, 285), (280, 279, 292, 293), (273, 272, 285, 286), (281, 280, 293, 294), (427, 273, 286, 428, 446), (284, 283, 296, 297), (292, 291, 304, 305), (285, 284, 297, 298), (293, 292, 305, 306), (286, 285, 298, 299), (294, 293, 306, 307), (428, 286, 299, 429, 445), (295, 294, 307, 308), (288, 287, 300, 301), (171, 295, 308), (289, 288, 301, 302), (290, 289, 302, 303), (283, 503, 499, 296), (291, 290, 303, 304), (301, 300, 313, 314), (171, 308, 321), (302, 301, 314, 315), (303, 302, 315, 316), (296, 499, 498, 309), (304, 303, 316, 317), (297, 296, 309, 310), (305, 304, 317, 318), (298, 297, 310, 311), (306, 305, 318, 319), (299, 298, 311, 312), (307, 306, 319, 320), (429, 299, 312, 430, 444), (308, 307, 320, 321), (318, 317, 330, 331), (311, 310, 323, 324), (319, 318, 331, 332), (312, 311, 324, 325), (320, 319, 332, 333), (430, 312, 325, 431, 443), (321, 320, 333, 334), (314, 313, 326, 327), (171, 321, 334), (315, 314, 327, 328), (316, 315, 328, 329), (309, 498, 496, 322), (317, 316, 329, 330), (310, 309, 322, 323), (171, 334, 347), (328, 327, 340, 341), (329, 328, 341, 342), (322, 496, 495, 335), (330, 329, 342, 343), (323, 322, 335, 336), (331, 330, 343, 344), (324, 323, 336, 337), (332, 331, 344, 345), (325, 324, 337, 338), (333, 332, 345, 346), (431, 325, 338, 432, 442), (334, 333, 346, 347), (327, 326, 339, 340), (337, 336, 349, 350), (345, 344, 357, 358), (338, 337, 350, 351), (346, 345, 358, 359), (432, 338, 351, 433, 441), (347, 346, 359, 360), (340, 339, 352, 353), (171, 347, 360), (341, 340, 353, 354), (342, 341, 354, 355), (335, 495, 485, 348), (343, 342, 355, 356), (336, 335, 348, 349), (344, 343, 356, 357), (354, 353, 366, 367), (355, 354, 367, 368), (348, 485, 484, 361), (356, 355, 368, 369), (349, 348, 361, 362), (357, 356, 369, 370), (350, 349, 362, 363), (358, 357, 370, 371), (351, 350, 363, 364), (359, 358, 371, 372), (433, 351, 364, 434, 440), (360, 359, 372, 373), (353, 352, 365, 366), (171, 360, 373), (371, 370, 383, 384), (364, 363, 376, 377), (372, 371, 384, 385), (434, 364, 377, 435, 439), (373, 372, 385, 386), (366, 365, 378, 379), (171, 373, 386), (367, 366, 379, 380), (368, 367, 380, 381), (361, 484, 483, 374), (369, 368, 381, 382), (362, 361, 374, 375), (370, 369, 382, 383), (363, 362, 375, 376), (381, 380, 393, 394), (374, 483, 482, 387), (382, 381, 394, 395), (375, 374, 387, 388), (383, 382, 395, 396), (376, 375, 388, 389), (384, 383, 396, 397), (377, 376, 389, 390), (385, 384, 397, 398), (435, 377, 390, 436, 438), (386, 385, 398, 399), (379, 378, 391, 392), (171, 386, 399), (380, 379, 392, 393), (398, 397, 7, 403), (436, 390, 3, 405, 437), (399, 398, 403, 404), (392, 391, 4, 5), (171, 399, 404), (393, 392, 5, 6), (394, 393, 6, 400), (387, 482, 480, 0), (395, 394, 400, 401), (388, 387, 0, 1), (396, 395, 401, 402), (389, 388, 1, 2), (397, 396, 402, 7), (390, 389, 2, 3), (391, 436, 437, 405, 4), (378, 435, 438, 436, 391), (365, 434, 439, 435, 378), (352, 433, 440, 434, 365), (339, 432, 441, 433, 352), (326, 431, 442, 432, 339), (313, 430, 443, 431, 326), (300, 429, 444, 430, 313), (287, 428, 445, 429, 300), (274, 427, 446, 428, 287), (261, 426, 447, 427, 274), (248, 425, 448, 426, 261), (235, 424, 449, 425, 248), (223, 423, 450, 424, 235), (211, 422, 451, 423, 223), (199, 421, 452, 422, 211), (187, 420, 453, 421, 199), (175, 419, 454, 420, 187), (162, 418, 455, 419, 175), (150, 417, 456, 418, 162), (138, 416, 457, 417, 150), (126, 415, 458, 416, 138), (114, 414, 459, 415, 126), (102, 413, 460, 414, 114), (90, 412, 461, 413, 102), (77, 411, 462, 412, 90), (64, 410, 463, 411, 77), (51, 409, 464, 410, 64), (38, 408, 465, 409, 51), (25, 407, 466, 408, 38), (12, 406, 467, 407, 25), (4, 405, 468, 406, 12), (487, 486, 244), (474, 473, 471, 470, 469, 472, 476, 479, 478, 481, 480, 482, 483, 484, 485, 495, 496, 498, 499, 503, 501, 500, 502, 486, 487, 497, 494, 493, 492, 491, 490, 489, 488, 477, 475)])
me_sphere_001.polygons.foreach_set('use_smooth', [1, 1, 1, 1, 1, 1, 1, 1, 1, 1, 1, 1, 1, 1, 1, 1, 1, 1, 1, 1, 1, 1, 1, 1, 1, 1, 1, 1, 1, 1, 1, 1, 1, 1, 1, 1, 1, 1, 1, 1, 1, 1, 1, 1, 1, 1, 1, 1, 1, 1, 1, 1, 1, 1, 1, 1, 1, 1, 1, 1, 1, 1, 1, 1, 1, 1, 1, 1, 1, 1, 1, 1, 1, 1, 1, 1, 1, 1, 1, 1, 1, 1, 1, 1, 1, 1, 1, 1, 1, 1, 1, 1, 1, 1, 1, 1, 1, 1, 1, 1, 1, 1, 1, 1, 1, 1, 1, 1, 1, 1, 1, 1, 1, 1, 1, 1, 1, 1, 1, 1, 1, 1, 1, 1, 1, 1, 1, 1, 1, 1, 1, 1, 1, 1, 1, 1, 1, 1, 1, 1, 1, 1, 1, 1, 1, 1, 1, 1, 1, 1, 1, 1, 1, 1, 1, 1, 1, 1, 1, 1, 1, 1, 1, 1, 1, 1, 1, 1, 1, 1, 1, 1, 1, 1, 1, 1, 1, 1, 1, 1, 1, 1, 1, 1, 1, 1, 1, 1, 1, 1, 1, 1, 1, 1, 1, 1, 1, 1, 1, 1, 1, 1, 1, 1, 1, 1, 1, 1, 1, 1, 1, 1, 1, 1, 1, 1, 1, 1, 1, 1, 1, 1, 1, 1, 1, 1, 1, 1, 1, 1, 1, 1, 1, 1, 1, 1, 1, 1, 1, 1, 1, 1, 1, 1, 1, 1, 1, 1, 1, 1, 1, 1, 1, 1, 1, 1, 1, 1, 1, 1, 1, 1, 1, 1, 1, 1, 1, 1, 1, 1, 1, 1, 1, 1, 1, 1, 1, 1, 1, 1, 1, 1, 1, 1, 1, 1, 1, 1, 1, 1, 1, 1, 1, 1, 1, 1, 1, 1, 1, 1, 1, 1, 1, 1, 1, 1, 1, 1, 1, 1, 1, 1, 1, 1, 1, 1, 1, 1, 1, 1, 1, 1, 1, 1, 1, 1, 1, 1, 1, 1, 1, 1, 1, 1, 1, 1, 1, 1, 1, 1, 1, 1, 1, 1, 1, 1, 1, 1, 1, 1, 1, 1, 1, 1, 1, 1, 1, 1, 1, 1, 1, 1, 1, 1, 1, 1, 1, 1, 1, 1, 1, 1, 1, 1, 1, 1, 1, 1, 1, 1, 1, 1, 1, 1, 1, 1, 1, 1, 1, 1, 1, 1, 1, 1, 1, 1, 1, 1, 1, 1, 1, 1, 1, 1, 1, 1, 1, 1, 1, 1, 1, 1, 1, 1, 1, 1, 1, 1, 1, 1, 1, 1, 1, 1, 1, 1, 1, 1, 1, 1, 1, 1, 1, 1, 1, 1, 1, 1, 1, 1, 1, 1, 1, 1, 1, 1, 1, 1, 1, 1, 1, 1, 1, 1, 1, 1, 1, 1, 1, 1, 1, 1, 1, 1, 1, 1, 1, 1, 1, 0])
_uv = me_sphere_001.uv_layers.new(name='UVMap')
_uv.uv.foreach_set('vector', [0.75, 0.625, 0.75, 0.6875, 0.7187, 0.6875, 0.7188, 0.625, 0.75, 0.125, 0.75, 0.1875, 0.7188, 0.1875, 0.7188, 0.125, 0.75, 0.5961, 0.75, 0.625, 0.7188, 0.625, 0.7188, 0.5961, 0.7344, 0.5961, 0.75, 0.0625, 0.75, 0.125, 0.7188, 0.125, 0.7187, 0.0625, 0.75, 0.5, 0.75, 0.5625, 0.7187, 0.5625, 0.7188, 0.5, 0.7277, 0.008598, 0.75, 0.0625, 0.7187, 0.0625, 0.75, 0.4375, 0.75, 0.5, 0.7188, 0.5, 0.7188, 0.4375, 0.75, 0.375, 0.75, 0.4375, 0.7188, 0.4375, 0.7188, 0.375, 0.75, 0.8125, 0.75, 0.8641, 0.7188, 0.8615, 0.7188, 0.8125, 0.75, 0.3125, 0.75, 0.375, 0.7188, 0.375, 0.7188, 0.3125, 0.75, 0.75, 0.75, 0.8125, 0.7188, 0.8125, 0.7188, 0.75, 0.75, 0.25, 0.75, 0.3125, 0.7188, 0.3125, 0.7188, 0.25, 0.75, 0.6875, 0.75, 0.75, 0.7188, 0.75, 0.7187, 0.6875, 0.75, 0.1875, 0.75, 0.25, 0.7188, 0.25, 0.7188, 0.1875, 0.7188, 0.25, 0.7188, 0.3125, 0.6875, 0.3125, 0.6875, 0.25, 0.7187, 0.6875, 0.7188, 0.75, 0.6875, 0.75, 0.6875, 0.6875, 0.7188, 0.1875, 0.7188, 0.25, 0.6875, 0.25, 0.6875, 0.1875, 0.7188, 0.625, 0.7187, 0.6875, 0.6875, 0.6875, 0.6875, 0.625, 0.7188, 0.125, 0.7188, 0.1875, 0.6875, 0.1875, 0.6875, 0.125, 0.7188, 0.5961, 0.7188, 0.625, 0.6875, 0.625, 0.6875, 0.5961, 0.7031, 0.5961, 0.7187, 0.0625, 0.7188, 0.125, 0.6875, 0.125, 0.6875, 0.0625, 0.7188, 0.5, 0.7187, 0.5625, 0.6875, 0.5625, 0.6875, 0.5, 0.7009, 0.008988, 0.7187, 0.0625, 0.6875, 0.0625, 0.7188, 0.4375, 0.7188, 0.5, 0.6875, 0.5, 0.6875, 0.4375, 0.7188, 0.375, 0.7188, 0.4375, 0.6875, 0.4375, 0.6875, 0.375, 0.7188, 0.8125, 0.7188, 0.8615, 0.6875, 0.8575, 0.6875, 0.8125, 0.7188, 0.3125, 0.7188, 0.375, 0.6875, 0.375, 0.6875, 0.3125, 0.7188, 0.75, 0.7188, 0.8125, 0.6875, 0.8125, 0.6875, 0.75, 0.6741, 0.008988, 0.6875, 0.0625, 0.6562, 0.0625, 0.6875, 0.4375, 0.6875, 0.5, 0.6562, 0.5, 0.6562, 0.4375, 0.6875, 0.375, 0.6875, 0.4375, 0.6562, 0.4375, 0.6562, 0.375, 0.6875, 0.8125, 0.6875, 0.8575, 0.6562, 0.8521, 0.6562, 0.8125, 0.6875, 0.3125, 0.6875, 0.375, 0.6562, 0.375, 0.6562, 0.3125, 0.6875, 0.75, 0.6875, 0.8125, 0.6562, 0.8125, 0.6562, 0.75, 0.6875, 0.25, 0.6875, 0.3125, 0.6562, 0.3125, 0.6562, 0.25, 0.6875, 0.6875, 0.6875, 0.75, 0.6562, 0.75, 0.6562, 0.6875, 0.6875, 0.1875, 0.6875, 0.25, 0.6562, 0.25, 0.6562, 0.1875, 0.6875, 0.625, 0.6875, 0.6875, 0.6562, 0.6875, 0.6562, 0.625, 0.6875, 0.125, 0.6875, 0.1875, 0.6562, 0.1875, 0.6562, 0.125, 0.6875, 0.5961, 0.6875, 0.625, 0.6562, 0.625, 0.6563, 0.5961, 0.6719, 0.5961, 0.6875, 0.0625, 0.6875, 0.125, 0.6562, 0.125, 0.6562, 0.0625, 0.6875, 0.5, 0.6875, 0.5625, 0.6562, 0.5625, 0.6562, 0.5, 0.6562, 0.1875, 0.6562, 0.25, 0.625, 0.25, 0.625, 0.1875, 0.6562, 0.625, 0.6562, 0.6875, 0.625, 0.6875, 0.625, 0.625, 0.6562, 0.125, 0.6562, 0.1875, 0.625, 0.1875, 0.625, 0.125, 0.6563, 0.5961, 0.6562, 0.625, 0.625, 0.625, 0.625, 0.5961, 0.6406, 0.5961, 0.6562, 0.0625, 0.6562, 0.125, 0.625, 0.125, 0.625, 0.0625, 0.6562, 0.5, 0.6562, 0.5625, 0.625, 0.5625, 0.625, 0.5, 0.6472, 0.008604, 0.6562, 0.0625, 0.625, 0.0625, 0.6562, 0.4375, 0.6562, 0.5, 0.625, 0.5, 0.625, 0.4375, 0.6562, 0.375, 0.6562, 0.4375, 0.625, 0.4375, 0.625, 0.375, 0.6562, 0.8125, 0.6562, 0.8521, 0.625, 0.8453, 0.625, 0.8125, 0.6562, 0.3125, 0.6562, 0.375, 0.625, 0.375, 0.625, 0.3125, 0.6562, 0.75, 0.6562, 0.8125, 0.625, 0.8125, 0.625, 0.75, 0.6562, 0.25, 0.6562, 0.3125, 0.625, 0.3125, 0.625, 0.25, 0.6562, 0.6875, 0.6562, 0.75, 0.625, 0.75, 0.625, 0.6875, 0.625, 0.375, 0.625, 0.4375, 0.5937, 0.4375, 0.5938, 0.375, 0.625, 0.8125, 0.625, 0.8453, 0.5937, 0.8376, 0.5937, 0.8125, 0.625, 0.3125, 0.625, 0.375, 0.5938, 0.375, 0.5937, 0.3125, 0.625, 0.75, 0.625, 0.8125, 0.5937, 0.8125, 0.5937, 0.75, 0.625, 0.25, 0.625, 0.3125, 0.5937, 0.3125, 0.5937, 0.25, 0.625, 0.6875, 0.625, 0.75, 0.5937, 0.75, 0.5937, 0.6875, 0.625, 0.1875, 0.625, 0.25, 0.5937, 0.25, 0.5937, 0.1875, 0.625, 0.625, 0.625, 0.6875, 0.5937, 0.6875, 0.5937, 0.625, 0.625, 0.125, 0.625, 0.1875, 0.5937, 0.1875, 0.5937, 0.125, 0.625, 0.5961, 0.625, 0.625, 0.5937, 0.625, 0.5937, 0.5961, 0.6094, 0.5961, 0.625, 0.0625, 0.625, 0.125, 0.5937, 0.125, 0.5937, 0.0625, 0.625, 0.5, 0.625, 0.5625, 0.5937, 0.5625, 0.5937, 0.5, 0.6199, 0.007879, 0.625, 0.0625, 0.5937, 0.0625, 0.625, 0.4375, 0.625, 0.5, 0.5937, 0.5, 0.5937, 0.4375, 0.5937, 0.625, 0.5937, 0.6875, 0.5625, 0.6875, 0.5625, 0.625, 0.5937, 0.125, 0.5937, 0.1875, 0.5625, 0.1875, 0.5625, 0.125, 0.5937, 0.5961, 0.5937, 0.625, 0.5625, 0.625, 0.5625, 0.5961, 0.5781, 0.5961, 0.5937, 0.0625, 0.5937, 0.125, 0.5625, 0.125, 0.5625, 0.0625, 0.5937, 0.5, 0.5937, 0.5625, 0.5625, 0.5625, 0.5625, 0.5, 0.5922, 0.006883, 0.5937, 0.0625, 0.5625, 0.0625, 0.5937, 0.4375, 0.5937, 0.5, 0.5625, 0.5, 0.5625, 0.4375, 0.5938, 0.375, 0.5937, 0.4375, 0.5625, 0.4375, 0.5625, 0.375, 0.5937, 0.8125, 0.5937, 0.8376, 0.5625, 0.83, 0.5625, 0.8125, 0.5937, 0.3125, 0.5938, 0.375, 0.5625, 0.375, 0.5625, 0.3125, 0.5937, 0.75, 0.5937, 0.8125, 0.5625, 0.8125, 0.5625, 0.75, 0.5937, 0.25, 0.5937, 0.3125, 0.5625, 0.3125, 0.5625, 0.25, 0.5937, 0.6875, 0.5937, 0.75, 0.5625, 0.75, 0.5625, 0.6875, 0.5937, 0.1875, 0.5937, 0.25, 0.5625, 0.25, 0.5625, 0.1875, 0.5625, 0.375, 0.5625, 0.4375, 0.5312, 0.4375, 0.5312, 0.375, 0.5625, 0.8125, 0.5625, 0.83, 0.5312, 0.822, 0.5312, 0.8125, 0.5625, 0.3125, 0.5625, 0.375, 0.5312, 0.375, 0.5312, 0.3125, 0.5625, 0.75, 0.5625, 0.8125, 0.5312, 0.8125, 0.5312, 0.75, 0.5625, 0.25, 0.5625, 0.3125, 0.5312, 0.3125, 0.5312, 0.25, 0.5625, 0.6875, 0.5625, 0.75, 0.5312, 0.75, 0.5312, 0.6875, 0.5625, 0.1875, 0.5625, 0.25, 0.5312, 0.25, 0.5312, 0.1875, 0.5625, 0.625, 0.5625, 0.6875, 0.5312, 0.6875, 0.5312, 0.625, 0.5625, 0.125, 0.5625, 0.1875, 0.5312, 0.1875, 0.5312, 0.125, 0.5625, 0.5961, 0.5625, 0.625, 0.5312, 0.625, 0.5312, 0.5961, 0.5469, 0.5961, 0.5625, 0.0625, 0.5625, 0.125, 0.5312, 0.125, 0.5312, 0.0625, 0.5625, 0.5, 0.5625, 0.5625, 0.5312, 0.5625, 0.5312, 0.5, 0.5639, 0.005688, 0.5625, 0.0625, 0.5312, 0.0625, 0.5625, 0.4375, 0.5625, 0.5, 0.5312, 0.5, 0.5312, 0.4375, 0.5312, 0.125, 0.5312, 0.1875, 0.5, 0.1875, 0.5, 0.125, 0.5312, 0.5961, 0.5312, 0.625, 0.5, 0.625, 0.5, 0.5961, 0.5156, 0.5961, 0.5312, 0.0625, 0.5312, 0.125, 0.5, 0.125, 0.5, 0.0625, 0.5312, 0.5, 0.5312, 0.5625, 0.5, 0.5625, 0.5, 0.5, 0.5353, 0.004342, 0.5312, 0.0625, 0.5, 0.0625, 0.5312, 0.4375, 0.5312, 0.5, 0.5, 0.5, 0.5, 0.4375, 0.5312, 0.375, 0.5312, 0.4375, 0.5, 0.4375, 0.5, 0.375, 0.5312, 0.8125, 0.5312, 0.822, 0.5032, 0.8125, 0.5312, 0.3125, 0.5312, 0.375, 0.5, 0.375, 0.5, 0.3125, 0.5312, 0.75, 0.5312, 0.8125, 0.5032, 0.8125, 0.5, 0.8114, 0.5, 0.75, 0.5312, 0.25, 0.5312, 0.3125, 0.5, 0.3125, 0.5, 0.25, 0.5312, 0.6875, 0.5312, 0.75, 0.5, 0.75, 0.5, 0.6875, 0.5312, 0.1875, 0.5312, 0.25, 0.5, 0.25, 0.5, 0.1875, 0.5312, 0.625, 0.5312, 0.6875, 0.5, 0.6875, 0.5, 0.625, 0.5, 0.3125, 0.5, 0.375, 0.4687, 0.375, 0.4687, 0.3125, 0.5, 0.75, 0.5, 0.8114, 0.4687, 0.7999, 0.4687, 0.75, 0.5, 0.25, 0.5, 0.3125, 0.4687, 0.3125, 0.4687, 0.25, 0.5, 0.6875, 0.5, 0.75, 0.4687, 0.75, 0.4687, 0.6875, 0.5, 0.1875, 0.5, 0.25, 0.4687, 0.25, 0.4687, 0.1875, 0.5, 0.625, 0.5, 0.6875, 0.4687, 0.6875, 0.4687, 0.625, 0.5, 0.125, 0.5, 0.1875, 0.4687, 0.1875, 0.4687, 0.125, 0.5, 0.5961, 0.5, 0.625, 0.4687, 0.625, 0.4687, 0.5961, 0.4844, 0.5961, 0.5, 0.0625, 0.5, 0.125, 0.4687, 0.125, 0.4687, 0.0625, 0.5, 0.5, 0.5, 0.5625, 0.4687, 0.5625, 0.4687, 0.5, 0.5061, 0.002855, 0.5, 0.0625, 0.4687, 0.0625, 0.5, 0.4375, 0.5, 0.5, 0.4687, 0.5, 0.4687, 0.4375, 0.5, 0.375, 0.5, 0.4375, 0.4687, 0.4375, 0.4687, 0.375, 0.4687, 0.5961, 0.4687, 0.625, 0.4375, 0.625, 0.4375, 0.5961, 0.4531, 0.5961, 0.4687, 0.0625, 0.4687, 0.125, 0.4375, 0.125, 0.4375, 0.0625, 0.4687, 0.5, 0.4687, 0.5625, 0.4375, 0.5625, 0.4375, 0.5, 0.4763, 0.001238, 0.4687, 0.0625, 0.4375, 0.0625, 0.4687, 0.4375, 0.4687, 0.5, 0.4375, 0.5, 0.4375, 0.4375, 0.4687, 0.375, 0.4687, 0.4375, 0.4375, 0.4375, 0.4375, 0.375, 0.4687, 0.3125, 0.4687, 0.375, 0.4375, 0.375, 0.4375, 0.3125, 0.4687, 0.75, 0.4687, 0.7999, 0.4375, 0.7877, 0.4375, 0.75, 0.4687, 0.25, 0.4687, 0.3125, 0.4375, 0.3125, 0.4375, 0.25, 0.4687, 0.6875, 0.4687, 0.75, 0.4375, 0.75, 0.4375, 0.6875, 0.4687, 0.1875, 0.4687, 0.25, 0.4375, 0.25, 0.4375, 0.1875, 0.4687, 0.625, 0.4687, 0.6875, 0.4375, 0.6875, 0.4375, 0.625, 0.4687, 0.125, 0.4687, 0.1875, 0.4375, 0.1875, 0.4375, 0.125, 0.4375, 0.3125, 0.4375, 0.375, 0.4062, 0.375, 0.4062, 0.3125, 0.4375, 0.75, 0.4375, 0.7877, 0.4062, 0.7749, 0.4062, 0.75, 0.4375, 0.25, 0.4375, 0.3125, 0.4062, 0.3125, 0.4062, 0.25, 0.4375, 0.6875, 0.4375, 0.75, 0.4062, 0.75, 0.4062, 0.6875, 0.4375, 0.1875, 0.4375, 0.25, 0.4062, 0.25, 0.4062, 0.1875, 0.4375, 0.625, 0.4375, 0.6875, 0.4062, 0.6875, 0.4062, 0.625, 0.4375, 0.125, 0.4375, 0.1875, 0.4062, 0.1875, 0.4062, 0.125, 0.4375, 0.5961, 0.4375, 0.625, 0.4062, 0.625, 0.4062, 0.5961, 0.4219, 0.5961, 0.4375, 0.0625, 0.4375, 0.125, 0.4062, 0.125, 0.4062, 0.0625, 0.4375, 0.5, 0.4375, 0.5625, 0.4062, 0.5625, 0.4062, 0.5, 0.4459, -0.0005116, 0.4375, 0.0625, 0.4062, 0.0625, 0.4375, 0.4375, 0.4375, 0.5, 0.4062, 0.5, 0.4062, 0.4375, 0.4375, 0.375, 0.4375, 0.4375, 0.4062, 0.4375, 0.4062, 0.375, 0.4062, 0.0625, 0.4062, 0.125, 0.375, 0.125, 0.375, 0.0625, 0.4062, 0.5, 0.4062, 0.5625, 0.375, 0.5625, 0.375, 0.5, 0.4144, -0.002338, 0.4062, 0.0625, 0.375, 0.0625, 0.4062, 0.4375, 0.4062, 0.5, 0.375, 0.5, 0.375, 0.4375, 0.4062, 0.375, 0.4062, 0.4375, 0.375, 0.4375, 0.375, 0.375, 0.4062, 0.3125, 0.4062, 0.375, 0.375, 0.375, 0.375, 0.3125, 0.4062, 0.75, 0.4062, 0.7749, 0.375, 0.7626, 0.375, 0.75, 0.4062, 0.25, 0.4062, 0.3125, 0.375, 0.3125, 0.375, 0.25, 0.4062, 0.6875, 0.4062, 0.75, 0.375, 0.75, 0.375, 0.6875, 0.4062, 0.1875, 0.4062, 0.25, 0.375, 0.25, 0.375, 0.1875, 0.4062, 0.625, 0.4062, 0.6875, 0.375, 0.6875, 0.375, 0.625, 0.4062, 0.125, 0.4062, 0.1875, 0.375, 0.1875, 0.375, 0.125, 0.4062, 0.5961, 0.4062, 0.625, 0.375, 0.625, 0.375, 0.5961, 0.3906, 0.5961, 0.375, 0.25, 0.375, 0.3125, 0.3437, 0.3125, 0.3437, 0.25, 0.375, 0.6875, 0.375, 0.75, 0.3437, 0.75, 0.3437, 0.6875, 0.375, 0.1875, 0.375, 0.25, 0.3437, 0.25, 0.3437, 0.1875, 0.375, 0.625, 0.375, 0.6875, 0.3437, 0.6875, 0.3437, 0.625, 0.375, 0.125, 0.375, 0.1875, 0.3437, 0.1875, 0.3437, 0.125, 0.375, 0.5961, 0.375, 0.625, 0.3437, 0.625, 0.3437, 0.5961, 0.3594, 0.5961, 0.375, 0.0625, 0.375, 0.125, 0.3437, 0.125, 0.3437, 0.0625, 0.375, 0.5, 0.375, 0.5625, 0.3437, 0.5625, 0.3437, 0.5, 0.3817, -0.0041, 0.375, 0.0625, 0.3437, 0.0625, 0.375, 0.4375, 0.375, 0.5, 0.3437, 0.5, 0.3437, 0.4375, 0.375, 0.375, 0.375, 0.4375, 0.3437, 0.4375, 0.3438, 0.375, 0.375, 0.3125, 0.375, 0.375, 0.3438, 0.375, 0.3437, 0.3125, 0.375, 0.75, 0.375, 0.7626, 0.3437, 0.7544, 0.3437, 0.75, 0.3478, -0.005642, 0.3437, 0.0625, 0.3125, 0.0625, 0.3437, 0.4375, 0.3437, 0.5, 0.3125, 0.5, 0.3125, 0.4375, 0.3438, 0.375, 0.3437, 0.4375, 0.3125, 0.4375, 0.3125, 0.375, 0.3437, 0.3125, 0.3438, 0.375, 0.3125, 0.375, 0.3125, 0.3125, 0.3437, 0.75, 0.3437, 0.7544, 0.3125, 0.7537, 0.3125, 0.75, 0.3437, 0.25, 0.3437, 0.3125, 0.3125, 0.3125, 0.3125, 0.25, 0.3437, 0.6875, 0.3437, 0.75, 0.3125, 0.75, 0.3125, 0.6875, 0.3437, 0.1875, 0.3437, 0.25, 0.3125, 0.25, 0.3125, 0.1875, 0.3437, 0.625, 0.3437, 0.6875, 0.3125, 0.6875, 0.3125, 0.625, 0.3437, 0.125, 0.3437, 0.1875, 0.3125, 0.1875, 0.3125, 0.125, 0.3437, 0.5961, 0.3437, 0.625, 0.3125, 0.625, 0.3125, 0.5961, 0.3281, 0.5961, 0.3437, 0.0625, 0.3437, 0.125, 0.3125, 0.125, 0.3125, 0.0625, 0.3437, 0.5, 0.3437, 0.5625, 0.3125, 0.5625, 0.3125, 0.5, 0.3125, 0.6875, 0.3125, 0.75, 0.2812, 0.75, 0.2812, 0.6875, 0.3125, 0.1875, 0.3125, 0.25, 0.2812, 0.25, 0.2812, 0.1875, 0.3125, 0.625, 0.3125, 0.6875, 0.2812, 0.6875, 0.2812, 0.625, 0.3125, 0.125, 0.3125, 0.1875, 0.2812, 0.1875, 0.2812, 0.125, 0.3125, 0.5961, 0.3125, 0.625, 0.2812, 0.625, 0.2812, 0.5961, 0.2969, 0.5961, 0.3125, 0.0625, 0.3125, 0.125, 0.2812, 0.125, 0.2812, 0.0625, 0.3125, 0.5, 0.3125, 0.5625, 0.2812, 0.5625, 0.2812, 0.5, 0.3131, -0.006875, 0.3125, 0.0625, 0.2812, 0.0625, 0.3125, 0.4375, 0.3125, 0.5, 0.2812, 0.5, 0.2812, 0.4375, 0.3125, 0.375, 0.3125, 0.4375, 0.2812, 0.4375, 0.2812, 0.375, 0.3125, 0.3125, 0.3125, 0.375, 0.2812, 0.375, 0.2812, 0.3125, 0.3125, 0.75, 0.3125, 0.7537, 0.2812, 0.7603, 0.2812, 0.75, 0.3125, 0.25, 0.3125, 0.3125, 0.2812, 0.3125, 0.2812, 0.25, 0.2812, 0.4375, 0.2812, 0.5, 0.25, 0.5, 0.25, 0.4375, 0.2812, 0.375, 0.2812, 0.4375, 0.25, 0.4375, 0.25, 0.375, 0.2812, 0.3125, 0.2812, 0.375, 0.25, 0.375, 0.25, 0.3125, 0.2812, 0.75, 0.2812, 0.7603, 0.25, 0.7712, 0.25, 0.75, 0.2812, 0.25, 0.2812, 0.3125, 0.25, 0.3125, 0.25, 0.25, 0.2812, 0.6875, 0.2812, 0.75, 0.25, 0.75, 0.25, 0.6875, 0.2812, 0.1875, 0.2812, 0.25, 0.25, 0.25, 0.25, 0.1875, 0.2812, 0.625, 0.2812, 0.6875, 0.25, 0.6875, 0.25, 0.625, 0.2812, 0.125, 0.2812, 0.1875, 0.25, 0.1875, 0.25, 0.125, 0.2812, 0.5961, 0.2812, 0.625, 0.25, 0.625, 0.25, 0.5961, 0.2656, 0.5961, 0.2812, 0.0625, 0.2812, 0.125, 0.25, 0.125, 0.25, 0.0625, 0.2812, 0.5, 0.2812, 0.5625, 0.25, 0.5625, 0.25, 0.5, 0.2779, -0.007789, 0.2812, 0.0625, 0.25, 0.0625, 0.25, 0.1875, 0.25, 0.25, 0.2188, 0.25, 0.2188, 0.1875, 0.25, 0.625, 0.25, 0.6875, 0.2187, 0.6875, 0.2188, 0.625, 0.25, 0.125, 0.25, 0.1875, 0.2188, 0.1875, 0.2188, 0.125, 0.25, 0.5961, 0.25, 0.625, 0.2188, 0.625, 0.2188, 0.5961, 0.2344, 0.5961, 0.25, 0.0625, 0.25, 0.125, 0.2188, 0.125, 0.2188, 0.0625, 0.25, 0.5, 0.25, 0.5625, 0.2188, 0.5625, 0.2187, 0.5, 0.2425, -0.008433, 0.25, 0.0625, 0.2188, 0.0625, 0.25, 0.4375, 0.25, 0.5, 0.2187, 0.5, 0.2187, 0.4375, 0.25, 0.375, 0.25, 0.4375, 0.2187, 0.4375, 0.2188, 0.375, 0.25, 0.3125, 0.25, 0.375, 0.2188, 0.375, 0.2187, 0.3125, 0.25, 0.75, 0.25, 0.7712, 0.2187, 0.7835, 0.2187, 0.75, 0.25, 0.25, 0.25, 0.3125, 0.2187, 0.3125, 0.2188, 0.25, 0.25, 0.6875, 0.25, 0.75, 0.2187, 0.75, 0.2187, 0.6875, 0.2188, 0.375, 0.2187, 0.4375, 0.1875, 0.4375, 0.1875, 0.375, 0.2187, 0.3125, 0.2188, 0.375, 0.1875, 0.375, 0.1875, 0.3125, 0.2187, 0.75, 0.2187, 0.7835, 0.1875, 0.7953, 0.1875, 0.75, 0.2188, 0.25, 0.2187, 0.3125, 0.1875, 0.3125, 0.1875, 0.25, 0.2187, 0.6875, 0.2187, 0.75, 0.1875, 0.75, 0.1875, 0.6875, 0.2188, 0.1875, 0.2188, 0.25, 0.1875, 0.25, 0.1875, 0.1875, 0.2188, 0.625, 0.2187, 0.6875, 0.1875, 0.6875, 0.1875, 0.625, 0.2188, 0.125, 0.2188, 0.1875, 0.1875, 0.1875, 0.1875, 0.125, 0.2188, 0.5961, 0.2188, 0.625, 0.1875, 0.625, 0.1875, 0.5961, 0.2031, 0.5961, 0.2188, 0.0625, 0.2188, 0.125, 0.1875, 0.125, 0.1875, 0.0625, 0.2187, 0.5, 0.2188, 0.5625, 0.1875, 0.5625, 0.1875, 0.5, 0.2069, -0.008802, 0.2188, 0.0625, 0.1875, 0.0625, 0.2187, 0.4375, 0.2187, 0.5, 0.1875, 0.5, 0.1875, 0.4375, 0.1875, 0.625, 0.1875, 0.6875, 0.1562, 0.6875, 0.1563, 0.625, 0.1875, 0.125, 0.1875, 0.1875, 0.1563, 0.1875, 0.1563, 0.125, 0.1875, 0.5961, 0.1875, 0.625, 0.1563, 0.625, 0.1563, 0.5961, 0.1719, 0.5961, 0.1875, 0.0625, 0.1875, 0.125, 0.1563, 0.125, 0.1563, 0.0625, 0.1875, 0.5, 0.1875, 0.5625, 0.1562, 0.5625, 0.1562, 0.5, 0.1712, -0.008892, 0.1875, 0.0625, 0.1563, 0.0625, 0.1875, 0.4375, 0.1875, 0.5, 0.1562, 0.5, 0.1562, 0.4375, 0.1875, 0.375, 0.1875, 0.4375, 0.1562, 0.4375, 0.1563, 0.375, 0.1875, 0.3125, 0.1875, 0.375, 0.1563, 0.375, 0.1562, 0.3125, 0.1875, 0.75, 0.1875, 0.7953, 0.1563, 0.8057, 0.1563, 0.75, 0.1875, 0.25, 0.1875, 0.3125, 0.1562, 0.3125, 0.1563, 0.25, 0.1875, 0.6875, 0.1875, 0.75, 0.1563, 0.75, 0.1562, 0.6875, 0.1875, 0.1875, 0.1875, 0.25, 0.1563, 0.25, 0.1563, 0.1875, 0.1563, 0.375, 0.1562, 0.4375, 0.125, 0.4375, 0.125, 0.375, 0.1562, 0.3125, 0.1563, 0.375, 0.125, 0.375, 0.125, 0.3125, 0.1563, 0.75, 0.1563, 0.8057, 0.1327, 0.8125, 0.125, 0.8125, 0.125, 0.75, 0.1563, 0.25, 0.1562, 0.3125, 0.125, 0.3125, 0.125, 0.25, 0.1562, 0.6875, 0.1563, 0.75, 0.125, 0.75, 0.125, 0.6875, 0.1563, 0.1875, 0.1563, 0.25, 0.125, 0.25, 0.125, 0.1875, 0.1563, 0.625, 0.1562, 0.6875, 0.125, 0.6875, 0.125, 0.625, 0.1563, 0.125, 0.1563, 0.1875, 0.125, 0.1875, 0.125, 0.125, 0.1563, 0.5961, 0.1563, 0.625, 0.125, 0.625, 0.125, 0.5961, 0.1406, 0.5961, 0.1563, 0.0625, 0.1563, 0.125, 0.125, 0.125, 0.125, 0.0625, 0.1562, 0.5, 0.1562, 0.5625, 0.125, 0.5625, 0.125, 0.5, 0.1355, -0.008696, 0.1563, 0.0625, 0.125, 0.0625, 0.1562, 0.4375, 0.1562, 0.5, 0.125, 0.5, 0.125, 0.4375, 0.125, 0.125, 0.125, 0.1875, 0.09375, 0.1875, 0.09375, 0.125, 0.125, 0.5961, 0.125, 0.625, 0.09375, 0.625, 0.09375, 0.5961, 0.1094, 0.5961, 0.125, 0.0625, 0.125, 0.125, 0.09375, 0.125, 0.09375, 0.0625, 0.125, 0.5, 0.125, 0.5625, 0.09375, 0.5625, 0.09375, 0.5, 0.0998, -0.008196, 0.125, 0.0625, 0.09375, 0.0625, 0.125, 0.4375, 0.125, 0.5, 0.09375, 0.5, 0.09375, 0.4375, 0.125, 0.375, 0.125, 0.4375, 0.09375, 0.4375, 0.09375, 0.375, 0.125, 0.8125, 0.125, 0.8149, 0.09375, 0.823, 0.09375, 0.8125, 0.125, 0.3125, 0.125, 0.375, 0.09375, 0.375, 0.09375, 0.3125, 0.125, 0.75, 0.125, 0.8125, 0.09375, 0.8125, 0.09375, 0.75, 0.125, 0.25, 0.125, 0.3125, 0.09375, 0.3125, 0.09375, 0.25, 0.125, 0.6875, 0.125, 0.75, 0.09375, 0.75, 0.09375, 0.6875, 0.125, 0.1875, 0.125, 0.25, 0.09375, 0.25, 0.09375, 0.1875, 0.125, 0.625, 0.125, 0.6875, 0.09375, 0.6875, 0.09375, 0.625, 0.09375, 0.3125, 0.09375, 0.375, 0.0625, 0.375, 0.0625, 0.3125, 0.09375, 0.75, 0.09375, 0.8125, 0.0625, 0.8125, 0.0625, 0.75, 0.09375, 0.25, 0.09375, 0.3125, 0.0625, 0.3125, 0.0625, 0.25, 0.09375, 0.6875, 0.09375, 0.75, 0.0625, 0.75, 0.0625, 0.6875, 0.09375, 0.1875, 0.09375, 0.25, 0.0625, 0.25, 0.0625, 0.1875, 0.09375, 0.625, 0.09375, 0.6875, 0.0625, 0.6875, 0.0625, 0.625, 0.09375, 0.125, 0.09375, 0.1875, 0.0625, 0.1875, 0.0625, 0.125, 0.09375, 0.5961, 0.09375, 0.625, 0.0625, 0.625, 0.0625, 0.5961, 0.07813, 0.5961, 0.09375, 0.0625, 0.09375, 0.125, 0.0625, 0.125, 0.0625, 0.0625, 0.09375, 0.5, 0.09375, 0.5625, 0.0625, 0.5625, 0.0625, 0.5, 0.06434, -0.007372, 0.09375, 0.0625, 0.0625, 0.0625, 0.09375, 0.4375, 0.09375, 0.5, 0.0625, 0.5, 0.0625, 0.4375, 0.09375, 0.375, 0.09375, 0.4375, 0.0625, 0.4375, 0.0625, 0.375, 0.09375, 0.8125, 0.09375, 0.823, 0.0625, 0.8302, 0.0625, 0.8125, 0.0625, 0.0625, 0.0625, 0.125, 0.03125, 0.125, 0.03125, 0.0625, 0.0625, 0.5, 0.0625, 0.5625, 0.03125, 0.5625, 0.03125, 0.5, 0.02932, -0.006217, 0.0625, 0.0625, 0.03125, 0.0625, 0.0625, 0.4375, 0.0625, 0.5, 0.03125, 0.5, 0.03125, 0.4375, 0.0625, 0.375, 0.0625, 0.4375, 0.03125, 0.4375, 0.03125, 0.375, 0.0625, 0.8125, 0.0625, 0.8302, 0.05459, 0.8318, 0.03125, 0.8366, 0.03125, 0.8125, 0.0625, 0.3125, 0.0625, 0.375, 0.03125, 0.375, 0.03125, 0.3125, 0.0625, 0.75, 0.0625, 0.8125, 0.03125, 0.8125, 0.03125, 0.75, 0.0625, 0.25, 0.0625, 0.3125, 0.03125, 0.3125, 0.03125, 0.25, 0.0625, 0.6875, 0.0625, 0.75, 0.03125, 0.75, 0.03125, 0.6875, 0.0625, 0.1875, 0.0625, 0.25, 0.03125, 0.25, 0.03125, 0.1875, 0.0625, 0.625, 0.0625, 0.6875, 0.03125, 0.6875, 0.03125, 0.625, 0.0625, 0.125, 0.0625, 0.1875, 0.03125, 0.1875, 0.03125, 0.125, 0.0625, 0.5961, 0.0625, 0.625, 0.03125, 0.625, 0.03125, 0.5961, 0.04688, 0.5961, 0.03125, 0.75, 0.03125, 0.8125, 5.96e-08, 0.8125, 0.0, 0.75, 0.03125, 0.25, 0.03125, 0.3125, 0.0, 0.3125, 0.0, 0.25, 0.03125, 0.6875, 0.03125, 0.75, 0.0, 0.75, 0.0, 0.6875, 0.03125, 0.1875, 0.03125, 0.25, 0.0, 0.25, 5.96e-08, 0.1875, 0.03125, 0.625, 0.03125, 0.6875, 0.0, 0.6875, 5.96e-08, 0.625, 0.03125, 0.125, 0.03125, 0.1875, 5.96e-08, 0.1875, 8.941e-08, 0.125, 0.03125, 0.5961, 0.03125, 0.625, 5.96e-08, 0.625, 3.205e-08, 0.5961, 0.01563, 0.5961, 0.03125, 0.0625, 0.03125, 0.125, 8.941e-08, 0.125, 2.384e-07, 0.0625, 0.03125, 0.5, 0.03125, 0.5625, 0.0, 0.5625, 0.0, 0.5, -0.004996, -0.004757, 0.03125, 0.0625, 2.384e-07, 0.0625, 0.03125, 0.4375, 0.03125, 0.5, 0.0, 0.5, 0.0, 0.4375, 0.03125, 0.375, 0.03125, 0.4375, 0.0, 0.4375, 5.96e-08, 0.375, 0.03125, 0.8125, 0.03125, 0.8366, 7.368e-08, 0.842, 5.96e-08, 0.8125, 0.03125, 0.3125, 0.03125, 0.375, 5.96e-08, 0.375, 0.0, 0.3125, 1.0, 0.5, 1.0, 0.5625, 0.9688, 0.5625, 0.9687, 0.5, 0.9617, -0.003064, 1.0, 0.0625, 0.9688, 0.0625, 1.0, 0.4375, 1.0, 0.5, 0.9687, 0.5, 0.9688, 0.4375, 1.0, 0.375, 1.0, 0.4375, 0.9688, 0.4375, 0.9687, 0.375, 1.0, 0.8125, 1.0, 0.842, 0.9688, 0.8468, 0.9688, 0.8125, 1.0, 0.3125, 1.0, 0.375, 0.9687, 0.375, 0.9688, 0.3125, 1.0, 0.75, 1.0, 0.8125, 0.9688, 0.8125, 0.9688, 0.75, 1.0, 0.25, 1.0, 0.3125, 0.9688, 0.3125, 0.9688, 0.25, 1.0, 0.6875, 1.0, 0.75, 0.9688, 0.75, 0.9687, 0.6875, 1.0, 0.1875, 1.0, 0.25, 0.9688, 0.25, 0.9688, 0.1875, 1.0, 0.625, 1.0, 0.6875, 0.9687, 0.6875, 0.9687, 0.625, 1.0, 0.125, 1.0, 0.1875, 0.9688, 0.1875, 0.9688, 0.125, 1.0, 0.5961, 1.0, 0.625, 0.9687, 0.625, 0.9688, 0.5961, 0.9844, 0.5961, 1.0, 0.0625, 1.0, 0.125, 0.9688, 0.125, 0.9688, 0.0625, 0.9688, 0.25, 0.9688, 0.3125, 0.9375, 0.3125, 0.9375, 0.25, 0.9687, 0.6875, 0.9688, 0.75, 0.9375, 0.75, 0.9375, 0.6875, 0.9688, 0.1875, 0.9688, 0.25, 0.9375, 0.25, 0.9375, 0.1875, 0.9687, 0.625, 0.9687, 0.6875, 0.9375, 0.6875, 0.9375, 0.625, 0.9688, 0.125, 0.9688, 0.1875, 0.9375, 0.1875, 0.9375, 0.125, 0.9688, 0.5961, 0.9687, 0.625, 0.9375, 0.625, 0.9375, 0.5961, 0.9531, 0.5961, 0.9688, 0.0625, 0.9688, 0.125, 0.9375, 0.125, 0.9375, 0.0625, 0.9687, 0.5, 0.9688, 0.5625, 0.9375, 0.5625, 0.9375, 0.5, 0.9294, -0.001237, 0.9688, 0.0625, 0.9375, 0.0625, 0.9688, 0.4375, 0.9687, 0.5, 0.9375, 0.5, 0.9375, 0.4375, 0.9687, 0.375, 0.9688, 0.4375, 0.9375, 0.4375, 0.9375, 0.375, 0.9688, 0.8125, 0.9688, 0.8468, 0.9375, 0.8511, 0.9375, 0.8125, 0.9688, 0.3125, 0.9687, 0.375, 0.9375, 0.375, 0.9375, 0.3125, 0.9688, 0.75, 0.9688, 0.8125, 0.9375, 0.8125, 0.9375, 0.75, 0.8983, 0.0006127, 0.9375, 0.0625, 0.9063, 0.0625, 0.9375, 0.4375, 0.9375, 0.5, 0.9062, 0.5, 0.9062, 0.4375, 0.9375, 0.375, 0.9375, 0.4375, 0.9062, 0.4375, 0.9063, 0.375, 0.9375, 0.8125, 0.9375, 0.8511, 0.9063, 0.8551, 0.9062, 0.8125, 0.9375, 0.3125, 0.9375, 0.375, 0.9063, 0.375, 0.9062, 0.3125, 0.9375, 0.75, 0.9375, 0.8125, 0.9062, 0.8125, 0.9062, 0.75, 0.9375, 0.25, 0.9375, 0.3125, 0.9062, 0.3125, 0.9062, 0.25, 0.9375, 0.6875, 0.9375, 0.75, 0.9062, 0.75, 0.9062, 0.6875, 0.9375, 0.1875, 0.9375, 0.25, 0.9062, 0.25, 0.9062, 0.1875, 0.9375, 0.625, 0.9375, 0.6875, 0.9062, 0.6875, 0.9062, 0.625, 0.9375, 0.125, 0.9375, 0.1875, 0.9062, 0.1875, 0.9063, 0.125, 0.9375, 0.5961, 0.9375, 0.625, 0.9062, 0.625, 0.9062, 0.5961, 0.9219, 0.5961, 0.9375, 0.0625, 0.9375, 0.125, 0.9063, 0.125, 0.9063, 0.0625, 0.9375, 0.5, 0.9375, 0.5625, 0.9062, 0.5625, 0.9062, 0.5, 0.9062, 0.6875, 0.9062, 0.75, 0.875, 0.75, 0.875, 0.6875, 0.9062, 0.1875, 0.9062, 0.25, 0.875, 0.25, 0.875, 0.1875, 0.9062, 0.625, 0.9062, 0.6875, 0.875, 0.6875, 0.875, 0.625, 0.9063, 0.125, 0.9062, 0.1875, 0.875, 0.1875, 0.875, 0.125, 0.9062, 0.5961, 0.9062, 0.625, 0.875, 0.625, 0.875, 0.5961, 0.8906, 0.5961, 0.9063, 0.0625, 0.9063, 0.125, 0.875, 0.125, 0.875, 0.0625, 0.9062, 0.5, 0.9062, 0.5625, 0.875, 0.5625, 0.875, 0.5, 0.8682, 0.002391, 0.9063, 0.0625, 0.875, 0.0625, 0.9062, 0.4375, 0.9062, 0.5, 0.875, 0.5, 0.875, 0.4375, 0.9063, 0.375, 0.9062, 0.4375, 0.875, 0.4375, 0.875, 0.375, 0.9062, 0.8125, 0.9063, 0.8551, 0.875, 0.8591, 0.875, 0.8125, 0.9062, 0.3125, 0.9063, 0.375, 0.875, 0.375, 0.875, 0.3125, 0.9062, 0.75, 0.9062, 0.8125, 0.875, 0.8125, 0.875, 0.75, 0.9062, 0.25, 0.9062, 0.3125, 0.875, 0.3125, 0.875, 0.25, 0.875, 0.4375, 0.875, 0.5, 0.8438, 0.5, 0.8438, 0.4375, 0.875, 0.375, 0.875, 0.4375, 0.8438, 0.4375, 0.8438, 0.375, 0.875, 0.8125, 0.875, 0.8591, 0.8438, 0.8623, 0.8438, 0.8125, 0.875, 0.3125, 0.875, 0.375, 0.8438, 0.375, 0.8437, 0.3125, 0.875, 0.75, 0.875, 0.8125, 0.8438, 0.8125, 0.8437, 0.75, 0.875, 0.25, 0.875, 0.3125, 0.8437, 0.3125, 0.8437, 0.25, 0.875, 0.6875, 0.875, 0.75, 0.8437, 0.75, 0.8438, 0.6875, 0.875, 0.1875, 0.875, 0.25, 0.8437, 0.25, 0.8437, 0.1875, 0.875, 0.625, 0.875, 0.6875, 0.8438, 0.6875, 0.8438, 0.625, 0.875, 0.125, 0.875, 0.1875, 0.8437, 0.1875, 0.8438, 0.125, 0.875, 0.5961, 0.875, 0.625, 0.8438, 0.625, 0.8438, 0.5961, 0.8594, 0.5961, 0.875, 0.0625, 0.875, 0.125, 0.8438, 0.125, 0.8438, 0.0625, 0.875, 0.5, 0.875, 0.5625, 0.8437, 0.5625, 0.8438, 0.5, 0.8389, 0.004037, 0.875, 0.0625, 0.8438, 0.0625, 0.8437, 0.1875, 0.8437, 0.25, 0.8125, 0.25, 0.8125, 0.1875, 0.8438, 0.625, 0.8438, 0.6875, 0.8125, 0.6875, 0.8125, 0.625, 0.8438, 0.125, 0.8437, 0.1875, 0.8125, 0.1875, 0.8125, 0.125, 0.8438, 0.5961, 0.8438, 0.625, 0.8125, 0.625, 0.8125, 0.5961, 0.8281, 0.5961, 0.8438, 0.0625, 0.8438, 0.125, 0.8125, 0.125, 0.8125, 0.0625, 0.8438, 0.5, 0.8437, 0.5625, 0.8125, 0.5625, 0.8125, 0.5, 0.8103, 0.005519, 0.8438, 0.0625, 0.8125, 0.0625, 0.8438, 0.4375, 0.8438, 0.5, 0.8125, 0.5, 0.8125, 0.4375, 0.8438, 0.375, 0.8438, 0.4375, 0.8125, 0.4375, 0.8125, 0.375, 0.8438, 0.8125, 0.8438, 0.8623, 0.8125, 0.8645, 0.8125, 0.8125, 0.8437, 0.3125, 0.8438, 0.375, 0.8125, 0.375, 0.8125, 0.3125, 0.8437, 0.75, 0.8438, 0.8125, 0.8125, 0.8125, 0.8125, 0.75, 0.8437, 0.25, 0.8437, 0.3125, 0.8125, 0.3125, 0.8125, 0.25, 0.8438, 0.6875, 0.8437, 0.75, 0.8125, 0.75, 0.8125, 0.6875, 0.8125, 0.375, 0.8125, 0.4375, 0.7812, 0.4375, 0.7812, 0.375, 0.8125, 0.8125, 0.8125, 0.8645, 0.7812, 0.8651, 0.7813, 0.8125, 0.8125, 0.3125, 0.8125, 0.375, 0.7812, 0.375, 0.7812, 0.3125, 0.8125, 0.75, 0.8125, 0.8125, 0.7813, 0.8125, 0.7813, 0.75, 0.8125, 0.25, 0.8125, 0.3125, 0.7812, 0.3125, 0.7812, 0.25, 0.8125, 0.6875, 0.8125, 0.75, 0.7813, 0.75, 0.7812, 0.6875, 0.8125, 0.1875, 0.8125, 0.25, 0.7812, 0.25, 0.7812, 0.1875, 0.8125, 0.625, 0.8125, 0.6875, 0.7812, 0.6875, 0.7812, 0.625, 0.8125, 0.125, 0.8125, 0.1875, 0.7812, 0.1875, 0.7812, 0.125, 0.8125, 0.5961, 0.8125, 0.625, 0.7812, 0.625, 0.7812, 0.5961, 0.7969, 0.5961, 0.8125, 0.0625, 0.8125, 0.125, 0.7812, 0.125, 0.7812, 0.0625, 0.8125, 0.5, 0.8125, 0.5625, 0.7812, 0.5625, 0.7812, 0.5, 0.7823, 0.006806, 0.8125, 0.0625, 0.7812, 0.0625, 0.8125, 0.4375, 0.8125, 0.5, 0.7812, 0.5, 0.7812, 0.4375, 0.7812, 0.125, 0.7812, 0.1875, 0.75, 0.1875, 0.75, 0.125, 0.7812, 0.5961, 0.7812, 0.625, 0.75, 0.625, 0.75, 0.5961, 0.7656, 0.5961, 0.7812, 0.0625, 0.7812, 0.125, 0.75, 0.125, 0.75, 0.0625, 0.7812, 0.5, 0.7812, 0.5625, 0.75, 0.5625, 0.75, 0.5, 0.7548, 0.007852, 0.7812, 0.0625, 0.75, 0.0625, 0.7812, 0.4375, 0.7812, 0.5, 0.75, 0.5, 0.75, 0.4375, 0.7812, 0.375, 0.7812, 0.4375, 0.75, 0.4375, 0.75, 0.375, 0.7813, 0.8125, 0.7812, 0.8651, 0.75, 0.8641, 0.75, 0.8125, 0.7812, 0.3125, 0.7812, 0.375, 0.75, 0.375, 0.75, 0.3125, 0.7813, 0.75, 0.7813, 0.8125, 0.75, 0.8125, 0.75, 0.75, 0.7812, 0.25, 0.7812, 0.3125, 0.75, 0.3125, 0.75, 0.25, 0.7812, 0.6875, 0.7813, 0.75, 0.75, 0.75, 0.75, 0.6875, 0.7812, 0.1875, 0.7812, 0.25, 0.75, 0.25, 0.75, 0.1875, 0.7812, 0.625, 0.7812, 0.6875, 0.75, 0.6875, 0.75, 0.625, 0.7812, 0.5625, 0.7812, 0.5961, 0.7656, 0.5961, 0.75, 0.5961, 0.75, 0.5625, 0.8125, 0.5625, 0.8125, 0.5961, 0.7969, 0.5961, 0.7812, 0.5961, 0.7812, 0.5625, 0.8437, 0.5625, 0.8438, 0.5961, 0.8281, 0.5961, 0.8125, 0.5961, 0.8125, 0.5625, 0.875, 0.5625, 0.875, 0.5961, 0.8594, 0.5961, 0.8438, 0.5961, 0.8437, 0.5625, 0.9062, 0.5625, 0.9062, 0.5961, 0.8906, 0.5961, 0.875, 0.5961, 0.875, 0.5625, 0.9375, 0.5625, 0.9375, 0.5961, 0.9219, 0.5961, 0.9062, 0.5961, 0.9062, 0.5625, 0.9688, 0.5625, 0.9688, 0.5961, 0.9531, 0.5961, 0.9375, 0.5961, 0.9375, 0.5625, 1.0, 0.5625, 1.0, 0.5961, 0.9844, 0.5961, 0.9688, 0.5961, 0.9688, 0.5625, 0.03125, 0.5625, 0.03125, 0.5961, 0.01563, 0.5961, 3.205e-08, 0.5961, 0.0, 0.5625, 0.0625, 0.5625, 0.0625, 0.5961, 0.04688, 0.5961, 0.03125, 0.5961, 0.03125, 0.5625, 0.09375, 0.5625, 0.09375, 0.5961, 0.07813, 0.5961, 0.0625, 0.5961, 0.0625, 0.5625, 0.125, 0.5625, 0.125, 0.5961, 0.1094, 0.5961, 0.09375, 0.5961, 0.09375, 0.5625, 0.1562, 0.5625, 0.1563, 0.5961, 0.1406, 0.5961, 0.125, 0.5961, 0.125, 0.5625, 0.1875, 0.5625, 0.1875, 0.5961, 0.1719, 0.5961, 0.1563, 0.5961, 0.1562, 0.5625, 0.2188, 0.5625, 0.2188, 0.5961, 0.2031, 0.5961, 0.1875, 0.5961, 0.1875, 0.5625, 0.25, 0.5625, 0.25, 0.5961, 0.2344, 0.5961, 0.2188, 0.5961, 0.2188, 0.5625, 0.2812, 0.5625, 0.2812, 0.5961, 0.2656, 0.5961, 0.25, 0.5961, 0.25, 0.5625, 0.3125, 0.5625, 0.3125, 0.5961, 0.2969, 0.5961, 0.2812, 0.5961, 0.2812, 0.5625, 0.3437, 0.5625, 0.3437, 0.5961, 0.3281, 0.5961, 0.3125, 0.5961, 0.3125, 0.5625, 0.375, 0.5625, 0.375, 0.5961, 0.3594, 0.5961, 0.3437, 0.5961, 0.3437, 0.5625, 0.4062, 0.5625, 0.4062, 0.5961, 0.3906, 0.5961, 0.375, 0.5961, 0.375, 0.5625, 0.4375, 0.5625, 0.4375, 0.5961, 0.4219, 0.5961, 0.4062, 0.5961, 0.4062, 0.5625, 0.4687, 0.5625, 0.4687, 0.5961, 0.4531, 0.5961, 0.4375, 0.5961, 0.4375, 0.5625, 0.5, 0.5625, 0.5, 0.5961, 0.4844, 0.5961, 0.4687, 0.5961, 0.4687, 0.5625, 0.5312, 0.5625, 0.5312, 0.5961, 0.5156, 0.5961, 0.5, 0.5961, 0.5, 0.5625, 0.5625, 0.5625, 0.5625, 0.5961, 0.5469, 0.5961, 0.5312, 0.5961, 0.5312, 0.5625, 0.5937, 0.5625, 0.5937, 0.5961, 0.5781, 0.5961, 0.5625, 0.5961, 0.5625, 0.5625, 0.625, 0.5625, 0.625, 0.5961, 0.6094, 0.5961, 0.5937, 0.5961, 0.5937, 0.5625, 0.6562, 0.5625, 0.6563, 0.5961, 0.6406, 0.5961, 0.625, 0.5961, 0.625, 0.5625, 0.6875, 0.5625, 0.6875, 0.5961, 0.6719, 0.5961, 0.6563, 0.5961, 0.6562, 0.5625, 0.7187, 0.5625, 0.7188, 0.5961, 0.7031, 0.5961, 0.6875, 0.5961, 0.6875, 0.5625, 0.75, 0.5625, 0.75, 0.5961, 0.7344, 0.5961, 0.7188, 0.5961, 0.7187, 0.5625, 0.1327, 0.8125, 0.125, 0.8149, 0.125, 0.8125, 0.5025, 0.8231, 0.49, 0.8244, 0.4887, 0.8248, 0.4774, 0.8296, 0.4647, 0.8368, 0.4519, 0.8462, 0.44, 0.8573, 0.4307, 0.8687, 0.4249, 0.8795, 0.4225, 0.8891, 0.4228, 0.8979, 0.4254, 0.9059, 0.4297, 0.9136, 0.4354, 0.921, 0.4422, 0.9284, 0.4498, 0.9357, 0.4579, 0.9425, 0.4668, 0.9481, 0.4766, 0.9522, 0.4871, 0.9544, 0.4953, 0.9547, 0.4981, 0.9547, 0.5093, 0.9528, 0.5205, 0.9485, 0.523, 0.9468, 0.5305, 0.9411, 0.5393, 0.9309, 0.5467, 0.9178, 0.5523, 0.9021, 0.555, 0.8846, 0.5537, 0.8667, 0.5479, 0.8505, 0.5386, 0.8379, 0.5272, 0.8294, 0.5149, 0.8247])
me_sphere_001.materials.append(mat_potato_skin)
me_sphere_001.use_remesh_fix_poles = True
me_sphere_001.use_remesh_preserve_attributes = False
me_sphere_001.use_mirror_vertex_groups = False
me_sphere_001.update()

# ---- objects
ob_potato = bpy.data.objects.new('Potato', me_sphere)
ob_potato_001 = bpy.data.objects.new('Potato.001', me_sphere_001)

# ---- transforms, parenting, visibility, modifiers, constraints
ob_potato.location = (0.2527, 0.8483, 0.1803)
ob_potato.rotation_euler = (-2.558, 0.1813, 0.1271)
ob_potato.lineart.crease_threshold = 0.0
ob_potato_001.location = (-0.155, -0.5586, -0.7148)
ob_potato_001.rotation_euler = (-1.651, -2.608e-17, 1.237e-16)
ob_potato_001.lineart.crease_threshold = 0.0

# ---- collection membership
col_collection.objects.link(ob_potato)
col_collection.objects.link(ob_potato_001)

# ---- scene / render settings (as saved in the file)
scene.frame_start = 1; scene.frame_end = 250; scene.frame_set(0)
scene.render.engine = 'BLENDER_EEVEE_NEXT'
scene.cycles.use_denoising = False
scene.cycles.samples = 128
scene.cycles.sampling_pattern = 'TABULATED_SOBOL'
scene.cycles.use_adaptive_sampling = False
scene.cycles.use_light_tree = False
scene.view_settings.view_transform = 'Filmic'
bpy.context.view_layer.update()

# ---- added for rendering (the .blend has no active camera and no usable light): camera, sun
cam_auto = bpy.data.cameras.new('AutoCamera')
cam_auto.lens = 50.0
cam_auto.sensor_width = 36.0
cam_auto.clip_end = 1000.0
ob_auto_camera = bpy.data.objects.new('AutoCamera', cam_auto)
scene.collection.objects.link(ob_auto_camera)
ob_auto_camera.location = (4.83035, -5.75255, 3.46402)
ob_auto_camera.rotation_euler = (1.09748, -7.21219e-08, 0.694738)
scene.camera = ob_auto_camera
light_auto_sun = bpy.data.lights.new('AutoSun', 'SUN')
light_auto_sun.energy = 3.0
light_auto_sun.angle = 0.0523599
ob_auto_sun = bpy.data.objects.new('AutoSun', light_auto_sun)
scene.collection.objects.link(ob_auto_sun)
ob_auto_sun.rotation_euler = (0.872665, 0.174533, 0.523599)
bpy.context.view_layer.update()
